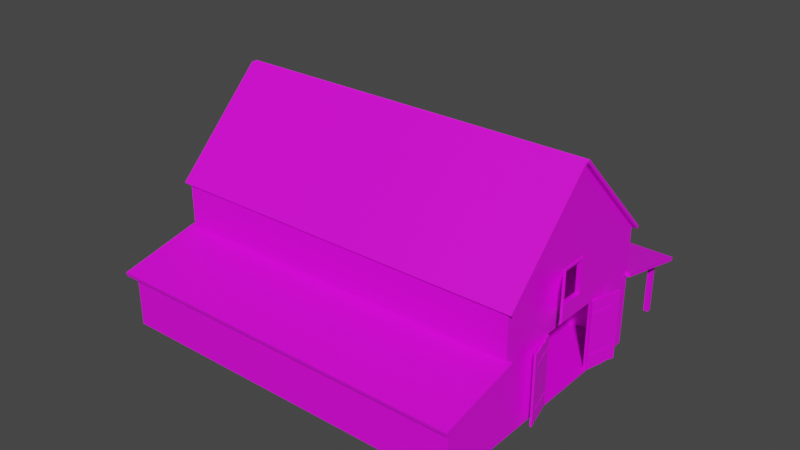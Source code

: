 # Source: stables_house_7_.blend  (saved by Blender 2.93.20; exported with 4.5.12 LTS)
import bpy
from mathutils import Matrix  # noqa: F401  (used for matrix-valued properties, if any)

bpy.ops.wm.read_factory_settings(use_empty=True)
scene = bpy.context.scene
scene.name = 'Scene'

# ---- collections
col_house7 = bpy.data.collections.new('house7'); scene.collection.children.link(col_house7)

# ---- images (referenced by path relative to the original .blend; pixels are not part of the script)
import os
ASSET_DIR = os.environ.get("B2B_ASSET_DIR", "")  # directory of the original .blend (textures are referenced by path, not embedded)
HERE = os.path.dirname(os.path.abspath(__file__))  # packed textures are extracted next to this script under _unpacked/

def load_image(name, relpath, width, height, colorspace="sRGB"):
    """Load a texture the original file referenced (path relative to the .blend, or extracted next to this script)."""
    p = next((c for c in (os.path.join(HERE, relpath), os.path.join(ASSET_DIR, relpath)) if relpath and os.path.exists(c)), "")
    if p:
        img = bpy.data.images.load(p, check_existing=True)
        img.name = name
    else:  # same state as the original file: an image datablock whose file is absent (Cycles renders it pink)
        img = bpy.data.images.new(name, width, height)
        img.source = "FILE"
        img.filepath = "//" + (relpath or name)
    img.colorspace_settings.name = colorspace
    return img
img_woodenfloorcolor_png = load_image('WoodenFloorColor.png', 'WoodenFloorColor.png', 1024, 1024, 'sRGB')
img_gun_front_texture_jpg = load_image('gun_front_texture.jpg', 'gun_front_texture.jpg', 1024, 1024, 'sRGB')
img_bright_wood_png_001 = load_image('bright_wood.png.001', 'bright_wood.png', 1024, 1024, 'sRGB')
img_old_wooden_floor_jpg = load_image('old_wooden_floor.jpg', 'old_wooden_floor.jpg', 1024, 1024, 'sRGB')
img_bright_wood_png = load_image('bright_wood.png', 'bright_wood.png', 1024, 1024, 'sRGB')

# ---- materials (node trees are filled in below, after node groups)
mat_oldwood = bpy.data.materials.new('OldWood')
mat_oldwood.use_transparent_shadow = False
mat_metal = bpy.data.materials.new('Metal')
mat_metal.use_transparent_shadow = False
mat_bright_wood_001 = bpy.data.materials.new('bright_wood.001')
mat_bright_wood_001.use_transparent_shadow = False
mat_oldfloor = bpy.data.materials.new('oldFloor')
mat_oldfloor.use_transparent_shadow = False
mat_bright_wood = bpy.data.materials.new('bright_wood')
mat_bright_wood.use_transparent_shadow = False

# ---- material node trees
mat_oldwood.use_nodes = True; mat_oldwood.node_tree.nodes.clear()
_N = mat_oldwood.node_tree.nodes; _L = mat_oldwood.node_tree.links
n0 = _N.new('ShaderNodeBsdfPrincipled'); n0.name = 'Principled BSDF'; n0.location = (10, 300)
n0.distribution = 'GGX'
n0.subsurface_method = 'BURLEY'
n0.inputs[3].default_value = 1.45
n0.inputs[27].default_value = (0.0, 0.0, 0.0, 1.0)
n0.inputs[28].default_value = 1.0
n1 = _N.new('ShaderNodeOutputMaterial'); n1.name = 'Material Output'; n1.location = (300, 300)
n2 = _N.new('ShaderNodeTexImage'); n2.name = 'Image Texture'; n2.location = (-280, 280)
n2.image = img_woodenfloorcolor_png
_L.new(n0.outputs[0], n1.inputs[0])
_L.new(n2.outputs[0], n0.inputs[0])
n1.is_active_output = True
mat_metal.use_nodes = True; mat_metal.node_tree.nodes.clear()
_N = mat_metal.node_tree.nodes; _L = mat_metal.node_tree.links
n0 = _N.new('ShaderNodeBsdfPrincipled'); n0.name = 'Principled BSDF'; n0.location = (10, 300)
n0.distribution = 'GGX'
n0.subsurface_method = 'BURLEY'
n0.inputs[3].default_value = 1.45
n0.inputs[27].default_value = (0.0, 0.0, 0.0, 1.0)
n0.inputs[28].default_value = 1.0
n1 = _N.new('ShaderNodeOutputMaterial'); n1.name = 'Material Output'; n1.location = (300, 300)
n2 = _N.new('ShaderNodeTexImage'); n2.name = 'Image Texture'; n2.location = (-280, 280)
n2.image = img_gun_front_texture_jpg
_L.new(n0.outputs[0], n1.inputs[0])
_L.new(n2.outputs[0], n0.inputs[0])
n1.is_active_output = True
mat_bright_wood_001.use_nodes = True; mat_bright_wood_001.node_tree.nodes.clear()
_N = mat_bright_wood_001.node_tree.nodes; _L = mat_bright_wood_001.node_tree.links
n0 = _N.new('ShaderNodeBsdfPrincipled'); n0.name = 'Principled BSDF'; n0.location = (10, 300)
n0.distribution = 'GGX'
n0.subsurface_method = 'BURLEY'
n0.inputs[3].default_value = 1.45
n0.inputs[27].default_value = (0.0, 0.0, 0.0, 1.0)
n0.inputs[28].default_value = 1.0
n1 = _N.new('ShaderNodeOutputMaterial'); n1.name = 'Material Output'; n1.location = (300, 300)
n2 = _N.new('ShaderNodeTexImage'); n2.name = 'Image Texture'; n2.location = (-280, 280)
n2.image = img_bright_wood_png_001
_L.new(n0.outputs[0], n1.inputs[0])
_L.new(n2.outputs[0], n0.inputs[0])
n1.is_active_output = True
mat_oldfloor.use_nodes = True; mat_oldfloor.node_tree.nodes.clear()
_N = mat_oldfloor.node_tree.nodes; _L = mat_oldfloor.node_tree.links
n0 = _N.new('ShaderNodeBsdfPrincipled'); n0.name = 'Principled BSDF'; n0.location = (10, 300)
n0.distribution = 'GGX'
n0.subsurface_method = 'BURLEY'
n0.inputs[3].default_value = 1.45
n0.inputs[27].default_value = (0.0, 0.0, 0.0, 1.0)
n0.inputs[28].default_value = 1.0
n1 = _N.new('ShaderNodeOutputMaterial'); n1.name = 'Material Output'; n1.location = (300, 300)
n2 = _N.new('ShaderNodeTexImage'); n2.name = 'Image Texture'; n2.location = (-280, 280)
n2.image = img_old_wooden_floor_jpg
_L.new(n0.outputs[0], n1.inputs[0])
_L.new(n2.outputs[0], n0.inputs[0])
n1.is_active_output = True
mat_bright_wood.use_nodes = True; mat_bright_wood.node_tree.nodes.clear()
_N = mat_bright_wood.node_tree.nodes; _L = mat_bright_wood.node_tree.links
n0 = _N.new('ShaderNodeBsdfPrincipled'); n0.name = 'Principled BSDF'; n0.location = (10, 300)
n0.distribution = 'GGX'
n0.subsurface_method = 'BURLEY'
n0.inputs[3].default_value = 1.45
n0.inputs[27].default_value = (0.0, 0.0, 0.0, 1.0)
n0.inputs[28].default_value = 1.0
n1 = _N.new('ShaderNodeOutputMaterial'); n1.name = 'Material Output'; n1.location = (300, 300)
n2 = _N.new('ShaderNodeTexImage'); n2.name = 'Image Texture'; n2.location = (-280, 280)
n2.image = img_bright_wood_png
_L.new(n0.outputs[0], n1.inputs[0])
_L.new(n2.outputs[0], n0.inputs[0])
n1.is_active_output = True

# ---- world
world_world = bpy.data.worlds.new('World'); scene.world = world_world
world_world.use_nodes = True; world_world.node_tree.nodes.clear()
_N = world_world.node_tree.nodes; _L = world_world.node_tree.links
n0 = _N.new('ShaderNodeOutputWorld'); n0.name = 'World Output'; n0.location = (300, 300)
n1 = _N.new('ShaderNodeBackground'); n1.name = 'Background'; n1.location = (10, 300)
n1.inputs[0].default_value = (0.05088, 0.05088, 0.05088, 1.0)
_L.new(n1.outputs[0], n0.inputs[0])
n0.is_active_output = True
world_world.color = (0.05088, 0.05088, 0.05088)
world_world.use_sun_shadow = False
world_world.sun_shadow_jitter_overblur = 0.0

# ---- meshes
me_cube = bpy.data.meshes.new('Cube')
me_cube.from_pydata([(0.1632, 4.161, 4.442), (0.1632, 4.161, -3.331), (0.1632, -4.161, 2.577), (0.1632, -4.161, -3.331), (-0.1632, 4.161, 4.442), (-0.1632, 4.161, -3.331), (-0.1632, -4.161, 2.577), (-0.1632, -4.161, -3.331)], [], [(3, 2, 6, 7), (7, 6, 4, 5), (5, 1, 3, 7), (1, 0, 2, 3), (5, 4, 0, 1), (2, 0, 4, 6)])
_uv = me_cube.uv_layers.new(name='UVMap')
_uv.uv.foreach_set('vector', [0.375, 0.75, 0.625, 0.75, 0.625, 1.0, 0.375, 1.0, 0.375, 0.0, 0.625, 0.0, 0.625, 0.25, 0.375, 0.25, 0.125, 0.5, 0.375, 0.5, 0.375, 0.75, 0.125, 0.75, 0.375, 0.5, 0.625, 0.5, 0.625, 0.75, 0.375, 0.75, 0.375, 0.25, 0.625, 0.25, 0.625, 0.5, 0.375, 0.5, 0.625, 0.75, 0.625, 0.5, 0.625, 0.25, 0.625, 0.0])
me_cube.materials.append(mat_oldwood)
me_cube.use_remesh_preserve_volume = False
me_cube.use_remesh_preserve_attributes = False
me_cube.use_mirror_vertex_groups = False
me_cube.update()
me_cube_017 = bpy.data.meshes.new('Cube.017')
me_cube_017.from_pydata([(-0.1632, -9.976, -3.886), (-0.1632, -9.976, 3.886), (-0.1632, 9.976, -3.886), (-0.1632, 9.976, 3.886), (0.1632, -9.976, -3.886), (0.1632, -9.976, 3.886), (0.1632, 9.976, -3.886), (0.1632, 9.976, 3.886), (-0.003856, -3.706, 3.886), (-0.003856, -3.706, 3.707), (-0.003856, 3.798, 3.604), (-0.1632, 3.798, 3.604), (-0.1632, 3.798, 3.886), (-0.1632, 3.798, -3.886), (0.1632, -3.706, 3.707), (0.1632, -3.706, 3.886), (0.1632, 3.798, 3.661), (0.1632, -3.706, -3.886), (0.1632, 3.798, -3.886), (-0.003856, 3.798, -3.886), (-0.003856, -3.706, -3.886), (-0.1632, -3.706, -3.886), (0.1632, 3.798, 3.886), (-0.1632, -3.706, 3.707), (-0.1632, -3.706, 3.886)], [], [(3, 2, 13, 11, 12), (2, 3, 7, 6), (15, 5, 4, 17, 14), (4, 5, 1, 0), (4, 0, 21, 20, 17), (2, 6, 18, 19, 13), (18, 6, 7, 22, 16), (8, 9, 23, 24), (23, 9, 20, 21), (7, 3, 12, 22), (10, 19, 18, 16), (19, 10, 11, 13), (9, 14, 17, 20), (14, 9, 8, 15), (5, 15, 8, 24, 1), (1, 24, 23, 21, 0), (12, 11, 10, 16, 22)])
_uv = me_cube_017.uv_layers.new(name='UVMap')
_uv.uv.foreach_set('vector', [0.4453, 0.3045, 0.7249, 0.3045, 0.7249, 0.5268, 0.4555, 0.5268, 0.4453, 0.5268, 0.1657, 0.2627, 0.4453, 0.2627, 0.4453, 0.2745, 0.1657, 0.2745, 0.1657, 0.5235, 0.1657, 0.2979, 0.4453, 0.2979, 0.4453, 0.5235, 0.1722, 0.5235, 0.1657, 0.2745, 0.4453, 0.2745, 0.4453, 0.2862, 0.1657, 0.2862, 0.6709, 0.2928, 0.6709, 0.3045, 0.4453, 0.3045, 0.4453, 0.2988, 0.4453, 0.2928, 0.4453, 0.2693, 0.4453, 0.2575, 0.6676, 0.2575, 0.6676, 0.2635, 0.6676, 0.2693, 0.4453, 0.749, 0.4453, 0.5268, 0.7249, 0.5268, 0.7249, 0.749, 0.7168, 0.749, 0.4453, 0.2567, 0.4388, 0.2567, 0.4388, 0.251, 0.4453, 0.251, 0.4388, 0.251, 0.4388, 0.2567, 0.1657, 0.2567, 0.1657, 0.251, 0.4453, 0.281, 0.4453, 0.2693, 0.6676, 0.2693, 0.6676, 0.281, 0.4351, 0.2922, 0.1657, 0.2922, 0.1657, 0.2862, 0.4372, 0.2862, 0.1657, 0.2922, 0.4351, 0.2922, 0.4351, 0.2979, 0.1657, 0.2979, 0.4388, 0.2567, 0.4388, 0.2627, 0.1657, 0.2627, 0.1657, 0.2567, 0.4388, 0.2627, 0.4388, 0.2567, 0.4453, 0.2567, 0.4453, 0.2627, 0.6709, 0.2928, 0.4453, 0.2928, 0.4453, 0.2867, 0.4453, 0.281, 0.6709, 0.281, 0.4453, 0.5235, 0.4453, 0.749, 0.4388, 0.749, 0.1657, 0.749, 0.1657, 0.5235, 0.4453, 0.2979, 0.4351, 0.2979, 0.4351, 0.2922, 0.4372, 0.2862, 0.4453, 0.2862])
me_cube_017.materials.append(mat_oldwood)
me_cube_017.use_remesh_fix_poles = True
me_cube_017.use_remesh_preserve_attributes = False
me_cube_017.update()
me_cube_018 = bpy.data.meshes.new('Cube.018')
me_cube_018.from_pydata([(0.1632, 4.161, 4.442), (0.1632, 4.161, -3.331), (0.1632, -4.161, 2.577), (0.1632, -4.161, -3.331), (-0.1632, 4.161, 4.442), (-0.1632, 4.161, -3.331), (-0.1632, -4.161, 2.577), (-0.1632, -4.161, -3.331)], [], [(0, 4, 6, 2), (3, 2, 6, 7), (7, 6, 4, 5), (5, 1, 3, 7), (1, 0, 2, 3), (5, 4, 0, 1)])
_uv = me_cube_018.uv_layers.new(name='UVMap')
_uv.uv.foreach_set('vector', [0.625, 0.5, 0.875, 0.5, 0.875, 0.75, 0.625, 0.75, 0.375, 0.75, 0.625, 0.75, 0.625, 1.0, 0.375, 1.0, 0.375, 0.0, 0.625, 0.0, 0.625, 0.25, 0.375, 0.25, 0.125, 0.5, 0.375, 0.5, 0.375, 0.75, 0.125, 0.75, 0.375, 0.5, 0.625, 0.5, 0.625, 0.75, 0.375, 0.75, 0.375, 0.25, 0.625, 0.25, 0.625, 0.5, 0.375, 0.5])
me_cube_018.materials.append(mat_oldwood)
me_cube_018.use_remesh_preserve_volume = False
me_cube_018.use_remesh_preserve_attributes = False
me_cube_018.use_mirror_vertex_groups = False
me_cube_018.update()
me_cube_019 = bpy.data.meshes.new('Cube.019')
me_cube_019.from_pydata([(0.6735, -1.0, -1.0), (0.6735, -1.0, 6.773), (0.6735, 18.95, -1.0), (0.6735, 18.95, 6.773), (1.0, -1.0, -1.0), (1.0, -1.0, 6.773), (1.0, 18.95, -1.0), (1.0, 18.95, 6.773)], [], [(0, 1, 3, 2), (2, 3, 7, 6), (6, 7, 5, 4), (4, 5, 1, 0), (2, 6, 4, 0), (7, 3, 1, 5)])
_uv = me_cube_019.uv_layers.new(name='UVMap')
_uv.uv.foreach_set('vector', [0.6402, 0.8097, 0.3989, 0.8097, 0.3989, 0.1903, 0.6402, 0.1903, 0.6706, 0.4316, 0.6706, 0.6729, 0.6605, 0.6729, 0.6605, 0.4316, 0.3989, 0.8097, 0.1576, 0.8097, 0.1576, 0.1903, 0.3989, 0.1903, 0.6706, 0.1903, 0.6706, 0.4316, 0.6605, 0.4316, 0.6605, 0.1903, 0.6504, 0.1903, 0.6605, 0.1903, 0.6605, 0.8097, 0.6504, 0.8097, 0.6402, 0.1903, 0.6504, 0.1903, 0.6504, 0.8097, 0.6402, 0.8097])
me_cube_019.materials.append(mat_oldwood)
me_cube_019.use_remesh_fix_poles = True
me_cube_019.use_remesh_preserve_attributes = False
me_cube_019.update()
me_cube_040 = bpy.data.meshes.new('Cube.040')
me_cube_040.from_pydata([(-0.1632, 9.976, -3.792), (0.1632, 9.976, -3.792), (-0.1632, 7.856, 3.981), (-0.1632, 9.976, 1.861), (0.1632, 9.976, 1.861), (0.1632, 7.856, 3.981), (-0.1632, 9.537e-07, -3.792), (-0.1632, 9.537e-07, 3.981), (-0.1632, -9.976, -3.792), (0.1632, 9.537e-07, -3.792), (0.1632, 9.537e-07, 3.981), (0.1632, -9.976, -3.792), (-0.1632, -7.856, 3.981), (-0.1632, -9.976, 1.861), (0.1632, -9.976, 1.861), (0.1632, -7.856, 3.981), (-0.1632, 9.537e-07, 2.017), (-0.1632, 9.537e-07, -2.105), (-0.1632, 1.406, 2.017), (-0.1632, 1.406, -2.105), (0.1632, 9.537e-07, -2.105), (0.1632, 9.537e-07, 2.017), (0.1632, 1.406, -2.105), (0.1632, 1.406, 2.017), (-0.1632, -1.743, 2.017), (-0.1632, -0.1681, -2.105), (-0.1632, -0.1681, 2.017), (-0.1632, -1.743, -2.105), (0.1632, -1.743, 2.017), (0.1632, -0.1681, -2.105), (0.1632, -0.1681, 2.017), (0.1632, -1.743, -2.105), (-39.56, 9.976, -3.792), (-39.89, 9.976, -3.792), (-39.56, 7.856, 3.981), (-39.56, 9.976, 1.861), (-39.89, 9.976, 1.861), (-39.89, 7.856, 3.981), (-39.56, -9.394e-07, -3.792), (-39.56, -9.394e-07, 3.981), (-39.56, -9.976, -3.792), (-39.89, -9.679e-07, -3.792), (-39.89, -9.679e-07, 3.981), (-39.89, -9.976, -3.792), (-39.56, -7.856, 3.981), (-39.56, -9.976, 1.861), (-39.89, -9.976, 1.861), (-39.89, -7.856, 3.981), (-39.56, -9.394e-07, 2.017), (-39.56, -9.394e-07, -2.105), (-39.56, 1.406, 2.017), (-39.56, 1.406, -2.105), (-39.89, -9.679e-07, -2.105), (-39.89, -9.679e-07, 2.017), (-39.89, 1.406, -2.105), (-39.89, 1.406, 2.017), (-39.56, -1.743, 2.017), (-39.56, -0.1681, -2.105), (-39.56, -0.1681, 2.017), (-39.56, -1.743, -2.105), (-39.89, -1.743, 2.017), (-39.89, -0.1681, -2.105), (-39.89, -0.1681, 2.017), (-39.89, -1.743, -2.105)], [], [(7, 2, 3, 0, 6, 17, 19, 18, 16), (1, 0, 3, 4), (20, 9, 1, 4, 5, 10, 21, 23, 22), (0, 1, 9, 6), (2, 7, 10, 5), (3, 2, 5, 4), (6, 8, 13, 12, 7, 16, 26, 24, 27, 25, 17), (11, 14, 13, 8), (21, 10, 15, 14, 11, 9, 20, 29, 31, 28, 30), (20, 9, 6, 17), (7, 10, 21, 16), (8, 6, 9, 11), (12, 15, 10, 7), (13, 14, 15, 12), (17, 25, 29, 20), (20, 22, 19, 17), (26, 30, 28, 24), (18, 19, 22, 23), (24, 28, 31, 27), (30, 26, 16, 21), (18, 23, 21, 16), (25, 27, 31, 29), (39, 48, 50, 51, 49, 38, 32, 35, 34), (33, 36, 35, 32), (52, 54, 55, 53, 42, 37, 36, 33, 41), (32, 38, 41, 33), (34, 37, 42, 39), (35, 36, 37, 34), (38, 49, 57, 59, 56, 58, 48, 39, 44, 45, 40), (43, 40, 45, 46), (53, 62, 60, 63, 61, 52, 41, 43, 46, 47, 42), (52, 49, 38, 41), (39, 48, 53, 42), (40, 43, 41, 38), (44, 39, 42, 47), (45, 44, 47, 46), (49, 52, 61, 57), (52, 49, 51, 54), (58, 56, 60, 62), (50, 55, 54, 51), (56, 59, 63, 60), (62, 53, 48, 58), (50, 48, 53, 55), (57, 61, 63, 59)])
_uv = me_cube_040.uv_layers.new(name='UVMap')
_uv.uv.foreach_set('vector', [0.2399, 0.3079, 0.2399, 0.5504, 0.1745, 0.6159, 0.0, 0.6159, 0.0, 0.3079, 0.05205, 0.3079, 0.05205, 0.3513, 0.1793, 0.3513, 0.1793, 0.3079, 0.02015, 0.6159, 0.03023, 0.6159, 0.03023, 0.7903, 0.02015, 0.7903, 0.5319, 0.3079, 0.4798, 0.3079, 0.4798, 0.0, 0.6543, 0.0, 0.7198, 0.06545, 0.7198, 0.3079, 0.6591, 0.3079, 0.6591, 0.2645, 0.5319, 0.2645, 0.9798, 0.0, 0.9899, 0.0, 0.9899, 0.3079, 0.9798, 0.3079, 1.0, 0.06545, 1.0, 0.3079, 0.9899, 0.3079, 0.9899, 0.06545, 1.0, 0.0, 1.0, 0.06545, 0.9899, 0.06545, 0.9899, 0.0, 0.0, 0.3079, 0.0, 0.0, 0.1745, 0.0, 0.2399, 0.06545, 0.2399, 0.3079, 0.1793, 0.3079, 0.1793, 0.3027, 0.1793, 0.2541, 0.05205, 0.2541, 0.05205, 0.3027, 0.05205, 0.3079, 0.04031, 0.6159, 0.04031, 0.7903, 0.03023, 0.7903, 0.03023, 0.6159, 0.6591, 0.3079, 0.7198, 0.3079, 0.7198, 0.5504, 0.6543, 0.6159, 0.4798, 0.6159, 0.4798, 0.3079, 0.5319, 0.3079, 0.5319, 0.3131, 0.5319, 0.3617, 0.6591, 0.3617, 0.6591, 0.3131, 0.1512, 0.6679, 0.1512, 0.6159, 0.1612, 0.6159, 0.1612, 0.6679, 0.1411, 0.6765, 0.131, 0.6765, 0.131, 0.6159, 0.1411, 0.6159, 0.9798, 0.6159, 0.9798, 0.3079, 0.9899, 0.3079, 0.9899, 0.6159, 1.0, 0.5504, 0.9899, 0.5504, 0.9899, 0.3079, 1.0, 0.3079, 1.0, 0.6159, 0.9899, 0.6159, 0.9899, 0.5504, 1.0, 0.5504, 0.1108, 0.6593, 0.1108, 0.6645, 0.1008, 0.6645, 0.1008, 0.6593, 0.1008, 0.6593, 0.1008, 0.6159, 0.1108, 0.6159, 0.1108, 0.6593, 0.1108, 0.6645, 0.1209, 0.6645, 0.1209, 0.7131, 0.1108, 0.7131, 0.06046, 0.7431, 0.06046, 0.6159, 0.07054, 0.6159, 0.07054, 0.7431, 0.08062, 0.7431, 0.07054, 0.7431, 0.07054, 0.6159, 0.08062, 0.6159, 0.1209, 0.6645, 0.1108, 0.6645, 0.1108, 0.6593, 0.1209, 0.6593, 0.1108, 0.6159, 0.1209, 0.6159, 0.1209, 0.6593, 0.1108, 0.6593, 0.1108, 0.6645, 0.1108, 0.7131, 0.1008, 0.7131, 0.1008, 0.6645, 0.9597, 0.3079, 0.8991, 0.3079, 0.8991, 0.2645, 0.7718, 0.2645, 0.7718, 0.3079, 0.7198, 0.3079, 0.7198, 0.0, 0.8942, 0.0, 0.9597, 0.06545, 0.01008, 0.6159, 0.01008, 0.7903, 0.0, 0.7903, 0.0, 0.6159, 0.292, 0.3079, 0.292, 0.3513, 0.4192, 0.3513, 0.4192, 0.3079, 0.4798, 0.3079, 0.4798, 0.5504, 0.4144, 0.6159, 0.2399, 0.6159, 0.2399, 0.3079, 0.9698, 0.0, 0.9698, 0.3079, 0.9597, 0.3079, 0.9597, 0.0, 0.9698, 0.06545, 0.9798, 0.06545, 0.9798, 0.3079, 0.9698, 0.3079, 0.9698, 0.0, 0.9798, 0.0, 0.9798, 0.06545, 0.9698, 0.06545, 0.7198, 0.3079, 0.7718, 0.3079, 0.7718, 0.3131, 0.7718, 0.3617, 0.8991, 0.3617, 0.8991, 0.3131, 0.8991, 0.3079, 0.9597, 0.3079, 0.9597, 0.5504, 0.8942, 0.6159, 0.7198, 0.6159, 0.01008, 0.6159, 0.02016, 0.6159, 0.02016, 0.7903, 0.01008, 0.7903, 0.4192, 0.3079, 0.4192, 0.3027, 0.4192, 0.2541, 0.292, 0.2541, 0.292, 0.3027, 0.292, 0.3079, 0.2399, 0.3079, 0.2399, 0.0, 0.4144, 0.0, 0.4798, 0.06545, 0.4798, 0.3079, 0.1512, 0.6679, 0.1411, 0.6679, 0.1411, 0.6159, 0.1512, 0.6159, 0.1209, 0.6765, 0.1209, 0.6159, 0.131, 0.6159, 0.131, 0.6765, 0.9698, 0.6159, 0.9597, 0.6159, 0.9597, 0.3079, 0.9698, 0.3079, 0.9698, 0.5504, 0.9698, 0.3079, 0.9798, 0.3079, 0.9798, 0.5504, 0.9698, 0.6159, 0.9698, 0.5504, 0.9798, 0.5504, 0.9798, 0.6159, 0.08062, 0.6593, 0.09069, 0.6593, 0.09069, 0.6645, 0.08062, 0.6645, 0.09069, 0.6593, 0.08062, 0.6593, 0.08062, 0.6159, 0.09069, 0.6159, 0.1008, 0.6645, 0.1008, 0.7131, 0.09069, 0.7131, 0.09069, 0.6645, 0.05038, 0.7431, 0.04031, 0.7431, 0.04031, 0.6159, 0.05038, 0.6159, 0.05038, 0.7431, 0.05038, 0.6159, 0.06046, 0.6159, 0.06046, 0.7431, 0.09069, 0.6645, 0.09069, 0.6593, 0.1008, 0.6593, 0.1008, 0.6645, 0.1008, 0.6159, 0.1008, 0.6593, 0.09069, 0.6593, 0.09069, 0.6159, 0.08062, 0.6645, 0.09069, 0.6645, 0.09069, 0.7131, 0.08062, 0.7131])
me_cube_040.materials.append(mat_oldwood)
me_cube_040.use_remesh_fix_poles = True
me_cube_040.use_remesh_preserve_attributes = False
me_cube_040.update()
me_cube_042 = bpy.data.meshes.new('Cube.042')
me_cube_042.from_pydata([(-0.1632, -20.03, -3.886), (-0.1632, -20.03, 3.886), (-0.1632, 20.03, -3.886), (-0.1632, 20.03, 3.886), (0.1632, -20.03, -3.886), (0.1632, -20.03, 3.886), (0.1632, 20.03, -3.886), (0.1632, 20.03, 3.886)], [], [(2, 3, 7, 6), (0, 1, 3, 2), (4, 5, 1, 0), (6, 7, 5, 4), (2, 6, 4, 0), (7, 3, 1, 5)])
_uv = me_cube_042.uv_layers.new(name='UVMap')
_uv.uv.foreach_set('vector', [0.4126, 0.1941, 0.4126, 0.3881, 0.4044, 0.3881, 0.4044, 0.1941, 0.1941, 1.0, 0.0, 1.0, 0.0, 0.0, 0.1941, 0.0, 0.4126, 0.0, 0.4126, 0.1941, 0.4044, 0.1941, 0.4044, 0.0, 0.3881, 1.0, 0.1941, 1.0, 0.1941, 0.0, 0.3881, 0.0, 0.3881, 0.0, 0.3963, 0.0, 0.3963, 1.0, 0.3881, 1.0, 0.3963, 0.0, 0.4044, 0.0, 0.4044, 1.0, 0.3963, 1.0])
me_cube_042.materials.append(mat_oldwood)
me_cube_042.use_remesh_fix_poles = True
me_cube_042.use_remesh_preserve_attributes = False
me_cube_042.update()
me_cube_050 = bpy.data.meshes.new('Cube.050')
me_cube_050.from_pydata([(20.55, 4.637, 0.8257), (20.55, -4.546, -1.232), (-20.55, 4.637, 0.8257), (-20.55, -4.546, -1.232), (20.55, -4.637, -0.8257), (-20.55, -4.637, -0.8257), (20.55, 4.546, 1.232), (-20.55, 4.546, 1.232), (20.55, 24.59, 0.8257), (20.55, 33.77, -1.232), (-20.55, 24.59, 0.8257), (-20.55, 33.77, -1.232), (20.55, 33.86, -0.8257), (-20.55, 33.86, -0.8257), (20.55, 24.68, 1.232), (-20.55, 24.68, 1.232)], [], [(2, 3, 5, 7), (6, 7, 5, 4), (1, 0, 6, 4), (0, 2, 7, 6), (3, 1, 4, 5), (1, 3, 2, 0), (10, 15, 13, 11), (14, 12, 13, 15), (9, 12, 14, 8), (8, 14, 15, 10), (11, 13, 12, 9), (9, 8, 10, 11)])
_uv = me_cube_050.uv_layers.new(name='UVMap')
_uv.uv.foreach_set('vector', [-0.1339, -1.268, -0.1339, -3.036, -0.1339, -3.036, -0.1339, -1.268, -0.1339, 0.5, 1.634, 0.5, 1.634, 2.268, -0.1339, 2.268, -0.1339, 2.268, -0.1339, 0.5, -0.1339, 0.5, -0.1339, 2.268, -0.1339, 0.5, -0.1339, -1.268, -0.1339, -1.268, -0.1339, 0.5, -0.1339, 4.036, -0.1339, 2.268, -0.1339, 2.268, -0.1339, 4.036, -0.1339, 2.268, -0.1339, -3.036, -0.1339, -1.268, -0.1339, 0.5, -0.1339, -1.268, -0.1339, -1.268, -0.1339, -3.036, -0.1339, -3.036, -0.1339, 0.5, -0.1339, 2.268, 1.634, 2.268, 1.634, 0.5, -0.1339, 2.268, -0.1339, 2.268, -0.1339, 0.5, -0.1339, 0.5, -0.1339, 0.5, -0.1339, 0.5, -0.1339, -1.268, -0.1339, -1.268, -0.1339, 4.036, -0.1339, 4.036, -0.1339, 2.268, -0.1339, 2.268, -0.1339, 2.268, -0.1339, 0.5, -0.1339, -1.268, -0.1339, -3.036])
me_cube_050.materials.append(mat_metal)
me_cube_050.use_remesh_preserve_volume = False
me_cube_050.use_remesh_preserve_attributes = False
me_cube_050.use_mirror_vertex_groups = False
me_cube_050.update()
me_cube_038 = bpy.data.meshes.new('Cube.038')
me_cube_038.from_pydata([(0.1632, -0.8262, -1.0), (0.1632, -0.8262, 4.908), (0.1632, 38.57, -1.0), (0.1632, 38.57, 4.908), (-0.1632, -0.8262, -1.0), (-0.1632, -0.8262, 4.908), (-0.1632, 38.57, -1.0), (-0.1632, 38.57, 4.908)], [], [(0, 2, 3, 1), (2, 6, 7, 3), (6, 4, 5, 7), (4, 0, 1, 5), (2, 0, 4, 6), (7, 5, 1, 3)])
_uv = me_cube_038.uv_layers.new(name='UVMap')
_uv.uv.foreach_set('vector', [0.2999, 1.0, 0.2999, 0.0, 0.1499, 0.0, 0.1499, 1.0, 0.3248, 0.1499, 0.3165, 0.1499, 0.3165, 0.2999, 0.3248, 0.2999, 0.1499, 1.0, 0.1499, 0.0, 0.0, 0.0, 0.0, 1.0, 0.3248, 0.0, 0.3165, 0.0, 0.3165, 0.1499, 0.3248, 0.1499, 0.2999, 0.0, 0.2999, 1.0, 0.3082, 1.0, 0.3082, 0.0, 0.3082, 0.0, 0.3082, 1.0, 0.3165, 1.0, 0.3165, 0.0])
me_cube_038.materials.append(mat_oldwood)
me_cube_038.use_remesh_fix_poles = True
me_cube_038.use_remesh_preserve_attributes = False
me_cube_038.update()
me_cube_043 = bpy.data.meshes.new('Cube.043')
me_cube_043.from_pydata([(-0.1632, 2.196, -3.365), (-0.1632, 2.196, 3.365), (0.1632, 2.196, -3.365), (14.98, 2.196, 3.513), (0.1632, 2.196, 3.513), (14.98, 2.196, 3.365), (0.1632, 2.196, 3.365), (-0.1632, -18.36, -3.365), (-0.1632, -18.36, 3.365), (-0.1632, -38.91, -3.365), (-0.1632, -38.91, 3.365), (0.1632, -18.36, -3.365), (0.1632, -38.91, -3.365), (14.98, -18.36, 3.513), (0.1632, -18.36, 3.513), (14.98, -38.91, 3.513), (0.1632, -38.91, 3.513), (14.98, -18.36, 3.365), (0.1632, -18.36, 3.365), (14.98, -38.91, 3.365), (0.1632, -38.91, 3.365)], [], [(7, 8, 1, 0), (0, 1, 6, 2), (2, 6, 18, 11), (0, 2, 11, 7), (6, 1, 8, 18), (13, 3, 4, 14), (3, 5, 6, 4), (5, 17, 18, 6), (3, 13, 17, 5), (6, 18, 14, 4), (7, 9, 10, 8), (9, 12, 20, 10), (12, 11, 18, 20), (11, 7, 8, 18), (9, 7, 11, 12), (20, 18, 8, 10), (13, 14, 16, 15), (15, 16, 20, 19), (19, 20, 18, 17), (17, 18, 14, 13), (15, 19, 17, 13), (20, 16, 14, 18)])
_uv = me_cube_043.uv_layers.new(name='UVMap')
_uv.uv.foreach_set('vector', [0.1323, -0.9707, 0.8677, -0.9707, 0.8677, -0.2353, 0.1323, -0.2353, 0.1323, -0.2353, 0.8677, -0.2353, 0.8677, 0.5, 0.1323, 0.5, 0.1323, 0.5, 0.8677, 0.5, 0.8677, 1.235, 0.1323, 1.235, -0.603, 0.5, 0.1323, 0.5, 0.1323, 1.235, -0.603, 1.235, 0.8677, 0.5, 1.603, 0.5, 1.603, 1.235, 0.8677, 1.235, 0.1323, -0.9707, 0.1323, -0.2353, 0.8677, -0.2353, 0.8677, -0.9707, 0.1323, -0.2353, 0.1323, 0.5, 0.8677, 0.5, 0.8677, -0.2353, 0.1323, 0.5, 0.1323, 1.235, 0.8677, 1.235, 0.8677, 0.5, -0.603, 0.5, -0.603, 1.235, 0.1323, 1.235, 0.1323, 0.5, 0.8677, 0.5, 0.8677, 1.235, 1.603, 1.235, 1.603, 0.5, 0.1323, -0.9707, 0.1323, -0.2353, 0.8677, -0.2353, 0.8677, -0.9707, 0.1323, -0.2353, 0.1323, 0.5, 0.8677, 0.5, 0.8677, -0.2353, 0.1323, 0.5, 0.1323, 1.235, 0.8677, 1.235, 0.8677, 0.5, 0.1323, 1.235, 0.1323, 1.971, 0.8677, 1.971, 0.8677, 1.235, -0.603, 0.5, -0.603, 1.235, 0.1323, 1.235, 0.1323, 0.5, 0.8677, 0.5, 0.8677, 1.235, 1.603, 1.235, 1.603, 0.5, 0.1323, -0.9707, 0.8677, -0.9707, 0.8677, -0.2353, 0.1323, -0.2353, 0.1323, -0.2353, 0.8677, -0.2353, 0.8677, 0.5, 0.1323, 0.5, 0.1323, 0.5, 0.8677, 0.5, 0.8677, 1.235, 0.1323, 1.235, 0.1323, 1.235, 0.8677, 1.235, 0.8677, 1.971, 0.1323, 1.971, -0.603, 0.5, 0.1323, 0.5, 0.1323, 1.235, -0.603, 1.235, 0.8677, 0.5, 1.603, 0.5, 1.603, 1.235, 0.8677, 1.235])
me_cube_043.materials.append(mat_metal)
me_cube_043.use_remesh_fix_poles = True
me_cube_043.use_remesh_preserve_attributes = False
me_cube_043.update()
me_cube_055 = bpy.data.meshes.new('Cube.055')
me_cube_055.from_pydata([(-1.0, -1.541, -0.5863), (-1.0, -1.541, 0.5863), (-1.0, 1.294, -1.0), (-1.0, 1.294, 1.0), (1.0, -1.541, -0.5863), (1.0, -1.541, 0.5863), (1.0, 1.294, -1.0), (1.0, 1.294, 1.0), (22.57, 11.05, -0.5863), (22.57, 11.05, 0.5863), (12.67, 8.596, -1.0), (12.67, 8.596, 1.0), (24.3, 10.91, -0.5863), (24.3, 10.91, 0.5863), (14.4, 8.453, -1.0), (14.4, 8.453, 1.0)], [], [(0, 1, 3, 2), (2, 3, 7, 6), (6, 7, 5, 4), (4, 5, 1, 0), (2, 6, 4, 0), (7, 3, 1, 5), (8, 10, 11, 9), (10, 14, 15, 11), (14, 12, 13, 15), (12, 8, 9, 13), (10, 8, 12, 14), (15, 13, 9, 11)])
_uv = me_cube_055.uv_layers.new(name='UVMap')
_uv.uv.foreach_set('vector', [0.375, 0.0, 0.625, 0.0, 0.625, 0.25, 0.375, 0.25, 0.375, 0.25, 0.625, 0.25, 0.625, 0.5, 0.375, 0.5, 0.375, 0.5, 0.625, 0.5, 0.625, 0.75, 0.375, 0.75, 0.375, 0.75, 0.625, 0.75, 0.625, 1.0, 0.375, 1.0, 0.125, 0.5, 0.375, 0.5, 0.375, 0.75, 0.125, 0.75, 0.625, 0.5, 0.875, 0.5, 0.875, 0.75, 0.625, 0.75, 0.375, 0.0, 0.375, 0.25, 0.625, 0.25, 0.625, 0.0, 0.375, 0.25, 0.375, 0.5, 0.625, 0.5, 0.625, 0.25, 0.375, 0.5, 0.375, 0.75, 0.625, 0.75, 0.625, 0.5, 0.375, 0.75, 0.375, 1.0, 0.625, 1.0, 0.625, 0.75, 0.125, 0.5, 0.125, 0.75, 0.375, 0.75, 0.375, 0.5, 0.625, 0.5, 0.625, 0.75, 0.875, 0.75, 0.875, 0.5])
me_cube_055.materials.append(mat_metal)
me_cube_055.use_remesh_fix_poles = True
me_cube_055.use_remesh_preserve_attributes = False
me_cube_055.update()
me_cube_054 = bpy.data.meshes.new('Cube.054')
me_cube_054.from_pydata([(-0.102, -7.3, -3.886), (-0.102, -7.3, 3.886), (-0.102, -5.3, -3.886), (-0.102, -5.3, 3.886), (0.102, -7.3, -3.886), (0.102, -7.3, 3.886), (0.102, -5.3, -3.886), (0.102, -5.3, 3.886), (-0.102, -5.2, -3.804), (-0.102, -5.2, 3.775), (-0.102, -3.2, -3.804), (-0.102, -3.2, 3.775), (0.102, -5.2, -3.804), (0.102, -5.2, 3.775), (0.102, -3.2, -3.804), (0.102, -3.2, 3.775), (-0.102, -3.1, -3.831), (-0.102, -3.1, 3.839), (-0.102, -1.1, -3.831), (-0.102, -1.1, 3.839), (0.102, -3.1, -3.831), (0.102, -3.1, 3.839), (0.102, -1.1, -3.831), (0.102, -1.1, 3.839), (-0.102, -1.0, -3.9), (-0.102, -1.0, 3.886), (-0.102, 1.0, -3.9), (-0.102, 1.0, 3.886), (0.102, -1.0, -3.9), (0.102, -1.0, 3.886), (0.102, 1.0, -3.9), (0.102, 1.0, 3.886), (-0.102, 1.1, -3.873), (-0.102, 1.1, 3.766), (-0.102, 3.1, -3.873), (-0.102, 3.1, 3.766), (0.102, 1.1, -3.873), (0.102, 1.1, 3.766), (0.102, 3.1, -3.873), (0.102, 3.1, 3.766), (-0.102, 3.2, -3.902), (-0.102, 3.2, 3.958), (-0.102, 5.2, -3.902), (-0.102, 5.2, 3.958), (0.102, 3.2, -3.902), (0.102, 3.2, 3.958), (0.102, 5.2, -3.902), (0.102, 5.2, 3.958), (-0.102, 5.3, -3.886), (-0.102, 5.3, 3.851), (-0.102, 7.3, -3.886), (-0.102, 7.3, 3.851), (0.102, 5.3, -3.886), (0.102, 5.3, 3.851), (0.102, 7.3, -3.886), (0.102, 7.3, 3.851), (-0.102, 5.3, -2.41), (-0.102, 5.3, 2.374), (-0.102, 7.3, 2.374), (-0.102, 7.3, -2.41), (0.102, 7.3, 2.374), (0.102, 7.3, -2.41), (0.102, 5.3, 2.374), (0.102, 5.3, -2.41), (3.668, 49.51, -3.886), (3.668, 49.51, 3.886), (3.42, 47.78, -3.886), (3.42, 47.78, 3.886), (3.845, 49.1, -3.886), (3.845, 49.1, 3.886), (3.597, 47.36, -3.886), (3.597, 47.36, 3.886), (3.408, 47.69, -3.804), (3.408, 47.69, 3.775), (3.16, 45.96, -3.804), (3.16, 45.96, 3.775), (3.584, 47.28, -3.804), (3.584, 47.28, 3.775), (3.337, 45.55, -3.804), (3.337, 45.55, 3.775), (3.148, 45.87, -3.831), (3.148, 45.87, 3.839), (2.9, 44.14, -3.831), (2.9, 44.14, 3.839), (3.324, 45.46, -3.831), (3.324, 45.46, 3.839), (3.077, 43.73, -3.831), (3.077, 43.73, 3.839), (2.888, 44.05, -3.9), (2.888, 44.05, 3.886), (2.64, 42.32, -3.9), (2.64, 42.32, 3.886), (3.064, 43.64, -3.9), (3.064, 43.64, 3.886), (2.817, 41.91, -3.9), (2.817, 41.91, 3.886), (2.628, 42.23, -3.873), (2.628, 42.23, 3.766), (2.38, 40.5, -3.873), (2.38, 40.5, 3.766), (2.804, 41.82, -3.873), (2.804, 41.82, 3.766), (2.557, 40.09, -3.873), (2.557, 40.09, 3.766), (2.368, 40.42, -3.902), (2.368, 40.42, 3.958), (2.12, 38.68, -3.902), (2.12, 38.68, 3.958), (2.544, 40.0, -3.902), (2.544, 40.0, 3.958), (2.297, 38.27, -3.902), (2.297, 38.27, 3.958), (2.108, 38.6, -3.886), (2.108, 38.6, 3.851), (1.86, 36.86, -3.886), (1.86, 36.86, 3.851), (2.284, 38.18, -3.886), (2.284, 38.18, 3.851), (2.037, 36.45, -3.886), (2.037, 36.45, 3.851), (2.108, 38.6, -2.41), (2.108, 38.6, 2.374), (1.86, 36.86, 2.374), (1.86, 36.86, -2.41), (2.037, 36.45, 2.374), (2.037, 36.45, -2.41), (2.284, 38.18, 2.374), (2.284, 38.18, -2.41)], [], [(0, 1, 3, 2), (2, 3, 7, 6), (6, 7, 5, 4), (4, 5, 1, 0), (2, 6, 4, 0), (7, 3, 1, 5), (8, 9, 11, 10), (10, 11, 15, 14), (14, 15, 13, 12), (12, 13, 9, 8), (10, 14, 12, 8), (15, 11, 9, 13), (16, 17, 19, 18), (18, 19, 23, 22), (22, 23, 21, 20), (20, 21, 17, 16), (18, 22, 20, 16), (23, 19, 17, 21), (24, 25, 27, 26), (26, 27, 31, 30), (30, 31, 29, 28), (28, 29, 25, 24), (26, 30, 28, 24), (31, 27, 25, 29), (32, 33, 35, 34), (34, 35, 39, 38), (38, 39, 37, 36), (36, 37, 33, 32), (34, 38, 36, 32), (39, 35, 33, 37), (40, 41, 43, 42), (42, 43, 47, 46), (46, 47, 45, 44), (44, 45, 41, 40), (42, 46, 44, 40), (47, 43, 41, 45), (57, 49, 51, 58), (58, 51, 55, 60), (60, 55, 53, 62), (62, 53, 49, 57), (50, 54, 52, 48), (55, 51, 49, 53), (52, 63, 56, 48), (63, 62, 57, 56), (54, 61, 63, 52), (61, 60, 62, 63), (50, 59, 61, 54), (59, 58, 60, 61), (48, 56, 59, 50), (56, 57, 58, 59), (64, 66, 67, 65), (66, 70, 71, 67), (70, 68, 69, 71), (68, 64, 65, 69), (66, 64, 68, 70), (71, 69, 65, 67), (72, 74, 75, 73), (74, 78, 79, 75), (78, 76, 77, 79), (76, 72, 73, 77), (74, 72, 76, 78), (79, 77, 73, 75), (80, 82, 83, 81), (82, 86, 87, 83), (86, 84, 85, 87), (84, 80, 81, 85), (82, 80, 84, 86), (87, 85, 81, 83), (88, 90, 91, 89), (90, 94, 95, 91), (94, 92, 93, 95), (92, 88, 89, 93), (90, 88, 92, 94), (95, 93, 89, 91), (96, 98, 99, 97), (98, 102, 103, 99), (102, 100, 101, 103), (100, 96, 97, 101), (98, 96, 100, 102), (103, 101, 97, 99), (104, 106, 107, 105), (106, 110, 111, 107), (110, 108, 109, 111), (108, 104, 105, 109), (106, 104, 108, 110), (111, 109, 105, 107), (121, 122, 115, 113), (122, 124, 119, 115), (124, 126, 117, 119), (126, 121, 113, 117), (114, 112, 116, 118), (119, 117, 113, 115), (116, 112, 120, 127), (127, 120, 121, 126), (118, 116, 127, 125), (125, 127, 126, 124), (114, 118, 125, 123), (123, 125, 124, 122), (112, 114, 123, 120), (120, 123, 122, 121)])
_uv = me_cube_054.uv_layers.new(name='UVMap')
_uv.uv.foreach_set('vector', [1.654, 0.8822, 1.654, 1.681, 1.449, 1.681, 1.449, 0.8822, 1.675, 0.8912, 1.675, 1.69, 1.654, 1.69, 1.654, 0.8912, 1.654, 0.08376, 1.654, 0.8822, 1.449, 0.8822, 1.449, 0.08376, 0.6376, 0.8947, 0.6376, 1.693, 0.6166, 1.693, 0.6166, 0.8947, 1.168, -0.4894, 1.189, -0.4894, 1.189, -0.2839, 1.168, -0.2839, 1.168, -0.6948, 1.189, -0.6948, 1.189, -0.4894, 1.168, -0.4894, 0.3838, 0.8916, 0.3838, 1.67, 0.1791, 1.67, 0.1791, 0.8916, 0.7842, 0.8947, 0.7842, 1.673, 0.7633, 1.673, 0.7633, 0.8947, 0.6025, 0.8916, 0.6025, 1.67, 0.3978, 1.67, 0.3978, 0.8916, 0.8052, 0.8947, 0.8052, 1.673, 0.7842, 1.673, 0.7842, 0.8947, 1.147, -0.2839, 1.168, -0.2839, 1.168, -0.07848, 1.147, -0.07848, 1.147, -0.4894, 1.168, -0.4894, 1.168, -0.2839, 1.147, -0.2839, 0.1509, 0.8897, 0.1509, 1.678, -0.05377, 1.678, -0.05377, 0.8897, 0.7004, 0.8947, 0.7004, 1.683, 0.6795, 1.683, 0.6795, 0.8947, -0.05377, 0.8897, -0.05377, 1.678, -0.2584, 1.678, -0.2584, 0.8897, 0.7214, 0.8947, 0.7214, 1.683, 0.7004, 1.683, 0.7004, 0.8947, 1.126, -0.2839, 1.147, -0.2839, 1.147, -0.07848, 1.126, -0.07848, 1.126, -0.4894, 1.147, -0.4894, 1.147, -0.2839, 1.126, -0.2839, 1.449, 0.08376, 1.449, 0.8836, 1.245, 0.8836, 1.245, 0.08376, -0.4703, 0.8912, -0.4703, 1.691, -0.4913, 1.691, -0.4913, 0.8912, 1.245, 0.08376, 1.245, 0.8836, 1.04, 0.8836, 1.04, 0.08376, 0.1719, 0.8897, 0.1719, 1.69, 0.1509, 1.69, 0.1509, 0.8897, -0.3045, 0.92, -0.2835, 0.92, -0.2835, 1.125, -0.3045, 1.125, 1.147, -0.6948, 1.168, -0.6948, 1.168, -0.4894, 1.147, -0.4894, 1.04, 0.8912, 1.04, 1.676, 0.8354, 1.676, 0.8354, 0.8912, 0.7423, 0.8947, 0.7423, 1.679, 0.7214, 1.679, 0.7214, 0.8947, -0.4913, 0.8912, -0.4913, 1.676, -0.696, 1.676, -0.696, 0.8912, 0.7633, 0.8947, 0.7633, 1.679, 0.7423, 1.679, 0.7423, 0.8947, -0.3673, 0.92, -0.3464, 0.92, -0.3464, 1.125, -0.3673, 1.125, -0.3464, 0.92, -0.3254, 0.92, -0.3254, 1.125, -0.3464, 1.125, 1.04, 0.08376, 1.04, 0.8912, 0.8354, 0.8912, 0.8354, 0.08376, 1.696, 0.08376, 1.696, 0.8912, 1.675, 0.8912, 1.675, 0.08376, -0.2584, 0.1126, -0.2584, 0.92, -0.4631, 0.92, -0.4631, 0.1126, 1.675, 0.08376, 1.675, 0.8912, 1.654, 0.8912, 1.654, 0.08376, -0.3254, 0.92, -0.3045, 0.92, -0.3045, 1.125, -0.3254, 1.125, 1.168, -0.2839, 1.189, -0.2839, 1.189, -0.07848, 1.168, -0.07848, 1.449, 1.527, 1.449, 1.678, 1.245, 1.678, 1.245, 1.527, 0.6585, 1.538, 0.6585, 1.689, 0.6376, 1.689, 0.6376, 1.538, 1.245, 1.527, 1.245, 1.678, 1.04, 1.678, 1.04, 1.527, 0.6795, 1.538, 0.6795, 1.689, 0.6585, 1.689, 0.6585, 1.538, 1.126, -0.6948, 1.147, -0.6948, 1.147, -0.4894, 1.126, -0.4894, -0.2835, 0.92, -0.2626, 0.92, -0.2626, 1.125, -0.2835, 1.125, 0.6795, 0.8947, 0.6795, 1.046, 0.6585, 1.046, 0.6585, 0.8947, 0.6795, 1.046, 0.6795, 1.538, 0.6585, 1.538, 0.6585, 1.046, 1.245, 0.8836, 1.245, 1.035, 1.04, 1.035, 1.04, 0.8836, 1.245, 1.035, 1.245, 1.527, 1.04, 1.527, 1.04, 1.035, 0.6585, 0.8947, 0.6585, 1.046, 0.6376, 1.046, 0.6376, 0.8947, 0.6585, 1.046, 0.6585, 1.538, 0.6376, 1.538, 0.6376, 1.046, 1.449, 0.8836, 1.449, 1.035, 1.245, 1.035, 1.245, 0.8836, 1.449, 1.035, 1.449, 1.527, 1.245, 1.527, 1.245, 1.035, 0.3978, -0.6948, 0.5729, -0.6948, 0.5729, 0.1036, 0.3978, 0.1036, 0.5729, -0.6948, 0.6166, -0.6948, 0.6166, 0.1036, 0.5729, 0.1036, 0.1791, -0.6948, 0.3541, -0.6948, 0.3541, 0.1036, 0.1791, 0.1036, 0.3541, -0.6948, 0.3978, -0.6948, 0.3978, 0.1036, 0.3541, 0.1036, 1.054, -0.07701, 1.054, -0.2567, 1.078, -0.2174, 1.078, -0.03771, 1.102, -0.2567, 1.102, -0.07701, 1.078, -0.03771, 1.078, -0.2174, 0.8354, -0.6948, 1.01, -0.6948, 1.01, 0.08376, 0.8354, 0.08376, 1.01, -0.6948, 1.054, -0.6948, 1.054, 0.08376, 1.01, 0.08376, -0.696, 0.1126, -0.5209, 0.1126, -0.5209, 0.8912, -0.696, 0.8912, -0.5209, 0.1126, -0.4772, 0.1126, -0.4772, 0.8912, -0.5209, 0.8912, 1.054, -0.296, 1.054, -0.4758, 1.078, -0.4365, 1.078, -0.2567, 0.8291, 0.8947, 0.8291, 1.074, 0.8052, 1.114, 0.8052, 0.934, 0.3978, 0.1036, 0.5729, 0.1036, 0.5729, 0.8916, 0.3978, 0.8916, 0.5729, 0.1036, 0.6166, 0.1036, 0.6166, 0.8916, 0.5729, 0.8916, 0.1791, 0.1036, 0.3541, 0.1036, 0.3541, 0.8916, 0.1791, 0.8916, 0.3541, 0.1036, 0.3978, 0.1036, 0.3978, 0.8916, 0.3541, 0.8916, 1.078, -0.5151, 1.078, -0.6948, 1.102, -0.6555, 1.102, -0.4758, 1.078, -0.6948, 1.078, -0.5151, 1.054, -0.4758, 1.054, -0.6555, -0.03968, -0.6948, 0.1354, -0.6948, 0.1354, 0.105, -0.03968, 0.105, 0.1354, -0.6948, 0.1791, -0.6948, 0.1791, 0.105, 0.1354, 0.105, -0.2584, -0.6948, -0.08339, -0.6948, -0.08339, 0.105, -0.2584, 0.105, -0.08339, -0.6948, -0.03968, -0.6948, -0.03968, 0.105, -0.08339, 0.105, -0.4152, 1.1, -0.4152, 0.9201, -0.3913, 0.9593, -0.3913, 1.139, -0.3673, 0.9201, -0.3673, 1.1, -0.3913, 1.139, -0.3913, 0.9593, -0.03968, 0.105, 0.1354, 0.105, 0.1354, 0.8897, -0.03968, 0.8897, 0.1354, 0.105, 0.1791, 0.105, 0.1791, 0.8897, 0.1354, 0.8897, -0.2584, 0.105, -0.08339, 0.105, -0.08339, 0.8897, -0.2584, 0.8897, -0.08339, 0.105, -0.03968, 0.105, -0.03968, 0.8897, -0.08339, 0.8897, -0.4392, 1.1, -0.4392, 0.9201, -0.4152, 0.9593, -0.4152, 1.139, -0.4392, 0.9201, -0.4392, 1.1, -0.4631, 1.139, -0.4631, 0.9593, -0.4772, -0.6948, -0.3021, -0.6948, -0.3021, 0.1126, -0.4772, 0.1126, -0.3021, -0.6948, -0.2584, -0.6948, -0.2584, 0.1126, -0.3021, 0.1126, -0.696, -0.6948, -0.5209, -0.6948, -0.5209, 0.1126, -0.696, 0.1126, -0.5209, -0.6948, -0.4772, -0.6948, -0.4772, 0.1126, -0.5209, 0.1126, 1.102, -0.07701, 1.102, -0.2567, 1.126, -0.2174, 1.126, -0.03771, 1.102, -0.4758, 1.102, -0.296, 1.078, -0.2567, 1.078, -0.4365, 0.6166, 0.743, 0.7917, 0.743, 0.7917, 0.8947, 0.6166, 0.8947, 0.7917, 0.743, 0.8354, 0.743, 0.8354, 0.8947, 0.7917, 0.8947, 0.6166, -0.05172, 0.7917, -0.05172, 0.7917, 0.09995, 0.6166, 0.09995, 0.7917, -0.05172, 0.8354, -0.05172, 0.8354, 0.09995, 0.7917, 0.09995, 1.126, -0.4365, 1.126, -0.2567, 1.102, -0.296, 1.102, -0.4758, 1.102, -0.4758, 1.102, -0.6555, 1.126, -0.6948, 1.126, -0.5151, 0.7917, -0.6948, 0.8354, -0.6948, 0.8354, -0.5431, 0.7917, -0.5431, 0.7917, -0.5431, 0.8354, -0.5431, 0.8354, -0.05172, 0.7917, -0.05172, 0.6166, -0.6948, 0.7917, -0.6948, 0.7917, -0.5431, 0.6166, -0.5431, 0.6166, -0.5431, 0.7917, -0.5431, 0.7917, -0.05172, 0.6166, -0.05172, 0.7917, 0.09995, 0.8354, 0.09995, 0.8354, 0.2516, 0.7917, 0.2516, 0.7917, 0.2516, 0.8354, 0.2516, 0.8354, 0.743, 0.7917, 0.743, 0.6166, 0.09995, 0.7917, 0.09995, 0.7917, 0.2516, 0.6166, 0.2516, 0.6166, 0.2516, 0.7917, 0.2516, 0.7917, 0.743, 0.6166, 0.743])
me_cube_054.materials.append(mat_bright_wood_001)
me_cube_054.use_remesh_fix_poles = True
me_cube_054.use_remesh_preserve_attributes = False
me_cube_054.update()
me_cube_056 = bpy.data.meshes.new('Cube.056')
me_cube_056.from_pydata([(-1.0, -1.541, -0.5863), (-1.0, -1.541, 0.5863), (-1.0, 1.294, -1.0), (-1.0, 1.294, 1.0), (1.0, -1.541, -0.5863), (1.0, -1.541, 0.5863), (1.0, 1.294, -1.0), (1.0, 1.294, 1.0), (22.57, 11.05, -0.5863), (22.57, 11.05, 0.5863), (12.67, 8.596, -1.0), (12.67, 8.596, 1.0), (24.3, 10.91, -0.5863), (24.3, 10.91, 0.5863), (14.4, 8.453, -1.0), (14.4, 8.453, 1.0)], [], [(0, 1, 3, 2), (2, 3, 7, 6), (6, 7, 5, 4), (4, 5, 1, 0), (2, 6, 4, 0), (7, 3, 1, 5), (8, 10, 11, 9), (10, 14, 15, 11), (14, 12, 13, 15), (12, 8, 9, 13), (10, 8, 12, 14), (15, 13, 9, 11)])
_uv = me_cube_056.uv_layers.new(name='UVMap')
_uv.uv.foreach_set('vector', [0.375, 0.0, 0.625, 0.0, 0.625, 0.25, 0.375, 0.25, 0.375, 0.25, 0.625, 0.25, 0.625, 0.5, 0.375, 0.5, 0.375, 0.5, 0.625, 0.5, 0.625, 0.75, 0.375, 0.75, 0.375, 0.75, 0.625, 0.75, 0.625, 1.0, 0.375, 1.0, 0.125, 0.5, 0.375, 0.5, 0.375, 0.75, 0.125, 0.75, 0.625, 0.5, 0.875, 0.5, 0.875, 0.75, 0.625, 0.75, 0.375, 0.0, 0.375, 0.25, 0.625, 0.25, 0.625, 0.0, 0.375, 0.25, 0.375, 0.5, 0.625, 0.5, 0.625, 0.25, 0.375, 0.5, 0.375, 0.75, 0.625, 0.75, 0.625, 0.5, 0.375, 0.75, 0.375, 1.0, 0.625, 1.0, 0.625, 0.75, 0.125, 0.5, 0.125, 0.75, 0.375, 0.75, 0.375, 0.5, 0.625, 0.5, 0.625, 0.75, 0.875, 0.75, 0.875, 0.5])
me_cube_056.materials.append(mat_metal)
me_cube_056.use_remesh_fix_poles = True
me_cube_056.use_remesh_preserve_attributes = False
me_cube_056.update()
me_plane_007 = bpy.data.meshes.new('Plane.007')
me_plane_007.from_pydata([(2.619, -7.856, 0.1632), (-5.237, 1.578e-08, 0.1632), (2.619, 7.856, 0.1632), (2.619, -7.856, -0.1632), (2.619, 7.856, -0.1632), (-5.237, 1.578e-08, -0.1632), (2.619, -7.856, -39.89), (-5.237, -1.906e-06, -39.89), (2.619, 7.856, -39.89), (2.619, -7.856, -39.56), (2.619, 7.856, -39.56), (-5.237, -1.877e-06, -39.56)], [], [(1, 0, 2), (5, 4, 3), (1, 5, 3, 0), (2, 4, 5, 1), (0, 3, 4, 2), (7, 8, 6), (11, 9, 10), (7, 6, 9, 11), (8, 7, 11, 10), (6, 8, 10, 9)])
_uv = me_plane_007.uv_layers.new(name='UVMap')
_uv.uv.foreach_set('vector', [0.2133, 0.2133, 0.5, 0.5, 0.5, -0.07337, 0.5, 0.2133, 0.7867, 0.5, 0.7867, -0.07337, -0.03763, 0.5, -0.04955, 0.5, -0.04955, 0.9054, -0.03763, 0.9054, -0.02572, 0.5, -0.03763, 0.5, -0.03763, 0.9054, -0.02572, 0.9054, -0.06146, 0.5, -0.07337, 0.5, -0.07337, 1.073, -0.06146, 1.073, 0.7867, 0.2133, 1.073, 0.5, 1.073, -0.07337, -0.07337, 0.2133, 0.2133, 0.5, 0.2133, -0.07337, -0.001886, 0.9054, -0.001886, 0.5, -0.0138, 0.5, -0.0138, 0.9054, -0.0138, 0.9054, -0.0138, 0.5, -0.02572, 0.5, -0.02572, 0.9054, -0.04954, 1.073, -0.04954, 0.5, -0.06146, 0.5, -0.06146, 1.073])
me_plane_007.materials.append(mat_oldwood)
me_plane_007.use_remesh_fix_poles = True
me_plane_007.use_remesh_preserve_attributes = False
me_plane_007.update()
me_plane_010 = bpy.data.meshes.new('Plane.010')
me_plane_010.from_pydata([(-30.32, -1.0, 0.0), (9.737, -1.0, 0.0), (-30.32, 27.6, 0.0), (9.737, 27.6, 0.0), (-30.32, 27.6, 0.2126), (-30.32, -1.0, 0.2126), (9.737, -1.0, 0.2126), (9.737, 27.6, 0.2126)], [], [(0, 2, 3, 1), (5, 6, 7, 4), (1, 3, 7, 6), (2, 0, 5, 4), (3, 2, 4, 7), (0, 1, 6, 5)])
_uv = me_plane_010.uv_layers.new(name='UVMap')
_uv.uv.foreach_set('vector', [2.786, 1.42, 0.4742, 1.42, 0.4742, -1.818, 2.786, -1.818, 0.4742, -1.818, 0.4742, 1.42, -1.838, 1.42, -1.838, -1.818, 2.838, 0.4945, 2.838, 2.807, 2.821, 2.807, 2.821, 0.4945, 2.838, -1.818, 2.838, 0.4945, 2.821, 0.4945, 2.821, -1.818, 2.804, -1.818, 2.804, 1.42, 2.786, 1.42, 2.786, -1.818, 2.821, -1.818, 2.821, 1.42, 2.804, 1.42, 2.804, -1.818])
me_plane_010.materials.append(mat_oldfloor)
me_plane_010.use_remesh_fix_poles = True
me_plane_010.use_remesh_preserve_attributes = False
me_plane_010.update()
me_cube_044 = bpy.data.meshes.new('Cube.044')
me_cube_044.from_pydata([(-20.03, -0.1632, -2.826), (-20.03, -0.1632, 2.826), (-20.03, 0.1632, -2.826), (-20.03, 0.1632, 2.826), (20.03, -0.1632, -2.826), (20.03, -0.1632, 2.826), (20.03, 0.1632, -2.826), (20.03, 0.1632, 2.826), (-20.03, -20.12, -2.826), (-20.03, -20.12, 2.826), (-20.03, -20.44, -2.826), (-20.03, -20.44, 2.826), (20.03, -20.12, -2.826), (20.03, -20.12, 2.826), (20.03, -20.44, -2.826), (20.03, -20.44, 2.826), (-11.16, 0.1632, -0.6829), (-11.16, 0.1632, 1.317), (-9.163, 0.1632, -0.6829), (-9.163, 0.1632, -0.2062), (-9.163, 0.1632, 1.317), (-1.363, 0.1632, -0.1923), (-1.363, 0.1632, 1.317), (0.6373, 0.1632, 1.317), (8.437, 0.1632, 1.317), (-1.363, 0.1632, -0.6829), (0.6373, 0.1632, -0.6829), (8.437, 0.1632, -0.6829), (10.44, 0.1632, -0.6829), (10.44, 0.1632, 1.317), (-9.163, -0.1632, 1.317), (0.6373, -0.1632, -0.08994), (0.6373, -0.1632, 1.317), (-1.363, -0.1632, 1.317), (8.437, -0.1632, -0.388), (8.437, -0.1632, -0.6829), (8.437, -0.1632, 1.317), (10.44, -0.1632, -0.6829), (10.44, -0.1632, 1.317), (-11.16, -0.1632, -0.6829), (-9.163, -0.1632, -0.6829), (-11.16, -0.1632, 1.317), (0.6373, -0.1632, -0.6829), (-1.363, -0.1632, -0.6829)], [], [(0, 1, 3, 2), (3, 17, 16, 2), (3, 7, 6, 2, 16, 18, 19, 21, 25, 26, 27, 28, 29, 24, 23, 22, 20, 17), (21, 19, 20, 22), (23, 24, 27, 26), (6, 7, 5, 4), (30, 40, 43, 33), (35, 34, 31, 42, 43, 40, 39, 0, 4, 5, 1, 41, 30, 33, 32, 36, 38, 37), (32, 31, 34, 36), (1, 0, 39, 41), (2, 6, 4, 0), (7, 3, 1, 5), (8, 10, 11, 9), (10, 14, 15, 11), (14, 12, 13, 15), (12, 8, 9, 13), (10, 8, 12, 14), (15, 13, 9, 11), (34, 35, 27, 24, 36), (38, 29, 28, 37), (37, 28, 27, 35), (24, 29, 38, 36), (25, 21, 22, 33, 43), (32, 23, 26, 42, 31), (42, 26, 25, 43), (22, 23, 32, 33), (39, 16, 17, 41), (30, 20, 19, 18, 40), (40, 18, 16, 39), (17, 20, 30, 41)])
_uv = me_cube_044.uv_layers.new(name='UVMap')
_uv.uv.foreach_set('vector', [0.6052, 0.1411, 0.6052, 0.2822, 0.5971, 0.2822, 0.5971, 0.1411, 0.1411, 0.0, 0.1034, 0.2213, 0.05351, 0.2213, 0.0, 0.0, 0.1411, 0.0, 0.1411, 1.0, 0.0, 1.0, 0.0, 0.0, 0.05351, 0.2213, 0.05351, 0.2712, 0.06541, 0.2712, 0.06576, 0.466, 0.05351, 0.466, 0.05351, 0.5159, 0.05351, 0.7107, 0.05351, 0.7606, 0.1034, 0.7606, 0.1034, 0.7107, 0.1034, 0.5159, 0.1034, 0.466, 0.1034, 0.2712, 0.1034, 0.2213, 0.06576, 0.466, 0.06541, 0.2712, 0.1034, 0.2712, 0.1034, 0.466, 0.1034, 0.5159, 0.1034, 0.7107, 0.05351, 0.7107, 0.05351, 0.5159, 0.6052, 0.0, 0.6052, 0.1411, 0.5971, 0.1411, 0.5971, 0.0, 0.3857, 0.7288, 0.3358, 0.7288, 0.3358, 0.534, 0.3857, 0.534, 0.3358, 0.2893, 0.3431, 0.2893, 0.3506, 0.4841, 0.3358, 0.4841, 0.3358, 0.534, 0.3358, 0.7288, 0.3358, 0.7787, 0.2822, 1.0, 0.2822, 0.0, 0.4234, 0.0, 0.4234, 1.0, 0.3857, 0.7787, 0.3857, 0.7288, 0.3857, 0.534, 0.3857, 0.4841, 0.3857, 0.2893, 0.3857, 0.2394, 0.3358, 0.2394, 0.3857, 0.4841, 0.3506, 0.4841, 0.3431, 0.2893, 0.3857, 0.2893, 0.4234, 1.0, 0.2822, 1.0, 0.3358, 0.7787, 0.3857, 0.7787, 0.5645, 1.0, 0.5645, 0.0, 0.5726, 0.0, 0.5726, 1.0, 0.5726, 1.0, 0.5726, 0.0, 0.5808, 0.0, 0.5808, 1.0, 0.5971, 0.2822, 0.6052, 0.2822, 0.6052, 0.4234, 0.5971, 0.4234, 0.1411, 1.0, 0.1411, 0.0, 0.2822, 0.0, 0.2822, 1.0, 0.5971, 0.4234, 0.6052, 0.4234, 0.6052, 0.5645, 0.5971, 0.5645, 0.4234, 1.0, 0.4234, 0.0, 0.5645, 0.0, 0.5645, 1.0, 0.5889, 1.0, 0.5808, 1.0, 0.5808, 0.0, 0.5889, 0.0, 0.5971, 1.0, 0.5889, 1.0, 0.5889, 0.0, 0.5971, 0.0, 0.6052, 0.007363, 0.6052, 0.0, 0.6134, 0.0, 0.6134, 0.04993, 0.6052, 0.04993, 0.6134, 0.09987, 0.6052, 0.09987, 0.6052, 0.04993, 0.6134, 0.04993, 0.6052, 0.4993, 0.6134, 0.4993, 0.6134, 0.5493, 0.6052, 0.5493, 0.6134, 0.5493, 0.6134, 0.5992, 0.6052, 0.5992, 0.6052, 0.5493, 0.6134, 0.1997, 0.6134, 0.212, 0.6134, 0.2497, 0.6052, 0.2497, 0.6052, 0.1997, 0.6134, 0.2996, 0.6052, 0.2996, 0.6052, 0.2497, 0.6134, 0.2497, 0.6134, 0.2645, 0.6052, 0.4494, 0.6134, 0.4494, 0.6134, 0.4993, 0.6052, 0.4993, 0.6134, 0.2996, 0.6134, 0.3495, 0.6052, 0.3495, 0.6052, 0.2996, 0.6052, 0.1498, 0.6134, 0.1498, 0.6134, 0.1997, 0.6052, 0.1997, 0.6134, 0.1498, 0.6052, 0.1498, 0.6052, 0.1118, 0.6052, 0.09987, 0.6134, 0.09987, 0.6052, 0.3995, 0.6134, 0.3995, 0.6134, 0.4494, 0.6052, 0.4494, 0.6134, 0.3495, 0.6134, 0.3995, 0.6052, 0.3995, 0.6052, 0.3495])
me_cube_044.materials.append(mat_oldwood)
me_cube_044.use_remesh_fix_poles = True
me_cube_044.use_remesh_preserve_attributes = False
me_cube_044.update()
me_cube_051 = bpy.data.meshes.new('Cube.051')
me_cube_051.from_pydata([(-1.0, -1.0, -1.0), (-1.0, -1.0, 24.68), (-1.0, 1.0, -1.0), (-1.0, 1.0, 24.68), (1.0, -1.0, -1.0), (1.0, -1.0, 24.68), (1.0, 1.0, -1.0), (1.0, 1.0, 24.68), (-38.8, -1.0, -1.0), (-38.8, -1.0, 24.68), (-38.8, 1.0, -1.0), (-38.8, 1.0, 24.68), (-36.8, -1.0, -1.0), (-36.8, -1.0, 24.68), (-36.8, 1.0, -1.0), (-36.8, 1.0, 24.68), (-76.6, -1.0, -1.0), (-76.6, -1.0, 24.68), (-76.6, 1.0, -1.0), (-76.6, 1.0, 24.68), (-74.6, -1.0, -1.0), (-74.6, -1.0, 24.68), (-74.6, 1.0, -1.0), (-74.6, 1.0, 24.68), (-114.4, -1.0, -1.0), (-114.4, -1.0, 24.68), (-114.4, 1.0, -1.0), (-114.4, 1.0, 24.68), (-112.4, -1.0, -1.0), (-112.4, -1.0, 24.68), (-112.4, 1.0, -1.0), (-112.4, 1.0, 24.68), (-152.2, -1.0, -1.0), (-152.2, -1.0, 24.68), (-152.2, 1.0, -1.0), (-152.2, 1.0, 24.68), (-150.2, -1.0, -1.0), (-150.2, -1.0, 24.68), (-150.2, 1.0, -1.0), (-150.2, 1.0, 24.68)], [], [(0, 1, 3, 2), (2, 3, 7, 6), (6, 7, 5, 4), (4, 5, 1, 0), (2, 6, 4, 0), (7, 3, 1, 5), (8, 9, 11, 10), (10, 11, 15, 14), (14, 15, 13, 12), (12, 13, 9, 8), (10, 14, 12, 8), (15, 11, 9, 13), (16, 17, 19, 18), (18, 19, 23, 22), (22, 23, 21, 20), (20, 21, 17, 16), (18, 22, 20, 16), (23, 19, 17, 21), (24, 25, 27, 26), (26, 27, 31, 30), (30, 31, 29, 28), (28, 29, 25, 24), (26, 30, 28, 24), (31, 27, 25, 29), (32, 33, 35, 34), (34, 35, 39, 38), (38, 39, 37, 36), (36, 37, 33, 32), (34, 38, 36, 32), (39, 35, 33, 37)])
_uv = me_cube_051.uv_layers.new(name='UVMap')
_uv.uv.foreach_set('vector', [0.375, 0.0, 0.625, 0.0, 0.625, 0.25, 0.375, 0.25, 0.375, 0.25, 0.625, 0.25, 0.625, 0.5, 0.375, 0.5, 0.375, 0.5, 0.625, 0.5, 0.625, 0.75, 0.375, 0.75, 0.375, 0.75, 0.625, 0.75, 0.625, 1.0, 0.375, 1.0, 0.125, 0.5, 0.375, 0.5, 0.375, 0.75, 0.125, 0.75, 0.625, 0.5, 0.875, 0.5, 0.875, 0.75, 0.625, 0.75, 0.375, 0.0, 0.625, 0.0, 0.625, 0.25, 0.375, 0.25, 0.375, 0.25, 0.625, 0.25, 0.625, 0.5, 0.375, 0.5, 0.375, 0.5, 0.625, 0.5, 0.625, 0.75, 0.375, 0.75, 0.375, 0.75, 0.625, 0.75, 0.625, 1.0, 0.375, 1.0, 0.125, 0.5, 0.375, 0.5, 0.375, 0.75, 0.125, 0.75, 0.625, 0.5, 0.875, 0.5, 0.875, 0.75, 0.625, 0.75, 0.375, 0.0, 0.625, 0.0, 0.625, 0.25, 0.375, 0.25, 0.375, 0.25, 0.625, 0.25, 0.625, 0.5, 0.375, 0.5, 0.375, 0.5, 0.625, 0.5, 0.625, 0.75, 0.375, 0.75, 0.375, 0.75, 0.625, 0.75, 0.625, 1.0, 0.375, 1.0, 0.125, 0.5, 0.375, 0.5, 0.375, 0.75, 0.125, 0.75, 0.625, 0.5, 0.875, 0.5, 0.875, 0.75, 0.625, 0.75, 0.375, 0.0, 0.625, 0.0, 0.625, 0.25, 0.375, 0.25, 0.375, 0.25, 0.625, 0.25, 0.625, 0.5, 0.375, 0.5, 0.375, 0.5, 0.625, 0.5, 0.625, 0.75, 0.375, 0.75, 0.375, 0.75, 0.625, 0.75, 0.625, 1.0, 0.375, 1.0, 0.125, 0.5, 0.375, 0.5, 0.375, 0.75, 0.125, 0.75, 0.625, 0.5, 0.875, 0.5, 0.875, 0.75, 0.625, 0.75, 0.375, 0.0, 0.625, 0.0, 0.625, 0.25, 0.375, 0.25, 0.375, 0.25, 0.625, 0.25, 0.625, 0.5, 0.375, 0.5, 0.375, 0.5, 0.625, 0.5, 0.625, 0.75, 0.375, 0.75, 0.375, 0.75, 0.625, 0.75, 0.625, 1.0, 0.375, 1.0, 0.125, 0.5, 0.375, 0.5, 0.375, 0.75, 0.125, 0.75, 0.625, 0.5, 0.875, 0.5, 0.875, 0.75, 0.625, 0.75])
me_cube_051.materials.append(mat_bright_wood)
me_cube_051.use_remesh_fix_poles = True
me_cube_051.use_remesh_preserve_attributes = False
me_cube_051.update()
me_cube_057 = bpy.data.meshes.new('Cube.057')
me_cube_057.from_pydata([(-1.0, -1.541, -0.5863), (-1.0, -1.541, 0.5863), (-1.0, 1.294, -1.0), (-1.0, 1.294, 1.0), (1.0, -1.541, -0.5863), (1.0, -1.541, 0.5863), (1.0, 1.294, -1.0), (1.0, 1.294, 1.0), (-255.7, 23.88, -0.5863), (-255.7, 23.88, 0.5863), (-241.5, 25.29, -1.0), (-241.5, 25.29, 1.0), (-256.7, 24.18, -0.5863), (-256.7, 24.18, 0.5863), (-242.5, 25.59, -1.0), (-242.5, 25.59, 1.0)], [], [(0, 1, 3, 2), (2, 3, 7, 6), (6, 7, 5, 4), (4, 5, 1, 0), (2, 6, 4, 0), (7, 3, 1, 5), (8, 10, 11, 9), (10, 14, 15, 11), (14, 12, 13, 15), (12, 8, 9, 13), (10, 8, 12, 14), (15, 13, 9, 11)])
_uv = me_cube_057.uv_layers.new(name='UVMap')
_uv.uv.foreach_set('vector', [0.375, 0.0, 0.625, 0.0, 0.625, 0.25, 0.375, 0.25, 0.375, 0.25, 0.625, 0.25, 0.625, 0.5, 0.375, 0.5, 0.375, 0.5, 0.625, 0.5, 0.625, 0.75, 0.375, 0.75, 0.375, 0.75, 0.625, 0.75, 0.625, 1.0, 0.375, 1.0, 0.125, 0.5, 0.375, 0.5, 0.375, 0.75, 0.125, 0.75, 0.625, 0.5, 0.875, 0.5, 0.875, 0.75, 0.625, 0.75, 0.375, 0.0, 0.375, 0.25, 0.625, 0.25, 0.625, 0.0, 0.375, 0.25, 0.375, 0.5, 0.625, 0.5, 0.625, 0.25, 0.375, 0.5, 0.375, 0.75, 0.625, 0.75, 0.625, 0.5, 0.375, 0.75, 0.375, 1.0, 0.625, 1.0, 0.625, 0.75, 0.125, 0.5, 0.125, 0.75, 0.375, 0.75, 0.375, 0.5, 0.625, 0.5, 0.625, 0.75, 0.875, 0.75, 0.875, 0.5])
me_cube_057.materials.append(mat_metal)
me_cube_057.use_remesh_fix_poles = True
me_cube_057.use_remesh_preserve_attributes = False
me_cube_057.update()
me_cube_058 = bpy.data.meshes.new('Cube.058')
me_cube_058.from_pydata([(-0.102, -7.3, -3.886), (-0.102, -7.3, 3.886), (-0.102, -5.3, -3.886), (-0.102, -5.3, 3.886), (0.102, -7.3, -3.886), (0.102, -7.3, 3.886), (0.102, -5.3, -3.886), (0.102, -5.3, 3.886), (-0.102, -5.2, -3.804), (-0.102, -5.2, 3.775), (-0.102, -3.2, -3.804), (-0.102, -3.2, 3.775), (0.102, -5.2, -3.804), (0.102, -5.2, 3.775), (0.102, -3.2, -3.804), (0.102, -3.2, 3.775), (-0.102, -3.1, -3.831), (-0.102, -3.1, 3.839), (-0.102, -1.1, -3.831), (-0.102, -1.1, 3.839), (0.102, -3.1, -3.831), (0.102, -3.1, 3.839), (0.102, -1.1, -3.831), (0.102, -1.1, 3.839), (-0.102, -1.0, -3.9), (-0.102, -1.0, 3.886), (-0.102, 1.0, -3.9), (-0.102, 1.0, 3.886), (0.102, -1.0, -3.9), (0.102, -1.0, 3.886), (0.102, 1.0, -3.9), (0.102, 1.0, 3.886), (-0.102, 1.1, -3.873), (-0.102, 1.1, 3.766), (-0.102, 3.1, -3.873), (-0.102, 3.1, 3.766), (0.102, 1.1, -3.873), (0.102, 1.1, 3.766), (0.102, 3.1, -3.873), (0.102, 3.1, 3.766), (-0.102, 3.2, -3.902), (-0.102, 3.2, 3.958), (-0.102, 5.2, -3.902), (-0.102, 5.2, 3.958), (0.102, 3.2, -3.902), (0.102, 3.2, 3.958), (0.102, 5.2, -3.902), (0.102, 5.2, 3.958), (-0.102, 5.3, -3.886), (-0.102, 5.3, 3.851), (-0.102, 7.3, -3.886), (-0.102, 7.3, 3.851), (0.102, 5.3, -3.886), (0.102, 5.3, 3.851), (0.102, 7.3, -3.886), (0.102, 7.3, 3.851), (-0.102, 5.3, -2.41), (-0.102, 5.3, 2.374), (-0.102, 7.3, 2.374), (-0.102, 7.3, -2.41), (0.102, 7.3, 2.374), (0.102, 7.3, -2.41), (0.102, 5.3, 2.374), (0.102, 5.3, -2.41), (-37.19, 97.11, -3.886), (-37.19, 97.11, 3.886), (-36.83, 98.11, -3.886), (-36.83, 98.11, 3.886), (-37.29, 97.97, -3.886), (-37.29, 97.97, 3.886), (-36.93, 98.96, -3.886), (-36.93, 98.96, 3.886), (-36.81, 98.15, -3.804), (-36.81, 98.15, 3.775), (-36.46, 99.15, -3.804), (-36.46, 99.15, 3.775), (-36.92, 99.01, -3.804), (-36.92, 99.01, 3.775), (-36.56, 100.0, -3.804), (-36.56, 100.0, 3.775), (-36.44, 99.2, -3.831), (-36.44, 99.2, 3.839), (-36.08, 100.2, -3.831), (-36.08, 100.2, 3.839), (-36.54, 100.1, -3.831), (-36.54, 100.1, 3.839), (-36.18, 101.1, -3.831), (-36.18, 101.1, 3.839), (-36.06, 100.2, -3.9), (-36.06, 100.2, 3.886), (-35.71, 101.2, -3.9), (-35.71, 101.2, 3.886), (-36.17, 101.1, -3.9), (-36.17, 101.1, 3.886), (-35.81, 102.1, -3.9), (-35.81, 102.1, 3.886), (-35.69, 101.3, -3.873), (-35.69, 101.3, 3.766), (-35.33, 102.3, -3.873), (-35.33, 102.3, 3.766), (-35.79, 102.1, -3.873), (-35.79, 102.1, 3.766), (-35.43, 103.1, -3.873), (-35.43, 103.1, 3.766), (-35.31, 102.3, -3.902), (-35.31, 102.3, 3.958), (-34.96, 103.3, -3.902), (-34.96, 103.3, 3.958), (-35.42, 103.2, -3.902), (-35.42, 103.2, 3.958), (-35.06, 104.2, -3.902), (-35.06, 104.2, 3.958), (-34.94, 103.4, -3.886), (-34.94, 103.4, 3.851), (-34.58, 104.4, -3.886), (-34.58, 104.4, 3.851), (-35.04, 104.2, -3.886), (-35.04, 104.2, 3.851), (-34.68, 105.2, -3.886), (-34.68, 105.2, 3.851), (-34.94, 103.4, -2.41), (-34.94, 103.4, 2.374), (-34.58, 104.4, 2.374), (-34.58, 104.4, -2.41), (-34.68, 105.2, 2.374), (-34.68, 105.2, -2.41), (-35.04, 104.2, 2.374), (-35.04, 104.2, -2.41)], [], [(0, 1, 3, 2), (2, 3, 7, 6), (6, 7, 5, 4), (4, 5, 1, 0), (2, 6, 4, 0), (7, 3, 1, 5), (8, 9, 11, 10), (10, 11, 15, 14), (14, 15, 13, 12), (12, 13, 9, 8), (10, 14, 12, 8), (15, 11, 9, 13), (16, 17, 19, 18), (18, 19, 23, 22), (22, 23, 21, 20), (20, 21, 17, 16), (18, 22, 20, 16), (23, 19, 17, 21), (24, 25, 27, 26), (26, 27, 31, 30), (30, 31, 29, 28), (28, 29, 25, 24), (26, 30, 28, 24), (31, 27, 25, 29), (32, 33, 35, 34), (34, 35, 39, 38), (38, 39, 37, 36), (36, 37, 33, 32), (34, 38, 36, 32), (39, 35, 33, 37), (40, 41, 43, 42), (42, 43, 47, 46), (46, 47, 45, 44), (44, 45, 41, 40), (42, 46, 44, 40), (47, 43, 41, 45), (57, 49, 51, 58), (58, 51, 55, 60), (60, 55, 53, 62), (62, 53, 49, 57), (50, 54, 52, 48), (55, 51, 49, 53), (52, 63, 56, 48), (63, 62, 57, 56), (54, 61, 63, 52), (61, 60, 62, 63), (50, 59, 61, 54), (59, 58, 60, 61), (48, 56, 59, 50), (56, 57, 58, 59), (64, 66, 67, 65), (66, 70, 71, 67), (70, 68, 69, 71), (68, 64, 65, 69), (66, 64, 68, 70), (71, 69, 65, 67), (72, 74, 75, 73), (74, 78, 79, 75), (78, 76, 77, 79), (76, 72, 73, 77), (74, 72, 76, 78), (79, 77, 73, 75), (80, 82, 83, 81), (82, 86, 87, 83), (86, 84, 85, 87), (84, 80, 81, 85), (82, 80, 84, 86), (87, 85, 81, 83), (88, 90, 91, 89), (90, 94, 95, 91), (94, 92, 93, 95), (92, 88, 89, 93), (90, 88, 92, 94), (95, 93, 89, 91), (96, 98, 99, 97), (98, 102, 103, 99), (102, 100, 101, 103), (100, 96, 97, 101), (98, 96, 100, 102), (103, 101, 97, 99), (104, 106, 107, 105), (106, 110, 111, 107), (110, 108, 109, 111), (108, 104, 105, 109), (106, 104, 108, 110), (111, 109, 105, 107), (121, 122, 115, 113), (122, 124, 119, 115), (124, 126, 117, 119), (126, 121, 113, 117), (114, 112, 116, 118), (119, 117, 113, 115), (116, 112, 120, 127), (127, 120, 121, 126), (118, 116, 127, 125), (125, 127, 126, 124), (114, 118, 125, 123), (123, 125, 124, 122), (112, 114, 123, 120), (120, 123, 122, 121)])
_uv = me_cube_058.uv_layers.new(name='UVMap')
_uv.uv.foreach_set('vector', [0.2215, -0.6139, 0.7785, -0.6139, 0.7785, -0.05694, 0.2215, -0.05694, 0.2215, -0.05694, 0.7785, -0.05694, 0.7785, 0.5, 0.2215, 0.5, 0.2215, 0.5, 0.7785, 0.5, 0.7785, 1.057, 0.2215, 1.057, 0.2215, 1.057, 0.7785, 1.057, 0.7785, 1.614, 0.2215, 1.614, -0.3354, 0.5, 0.2215, 0.5, 0.2215, 1.057, -0.3354, 1.057, 0.7785, 0.5, 1.335, 0.5, 1.335, 1.057, 0.7785, 1.057, 0.2215, -0.6139, 0.7785, -0.6139, 0.7785, -0.05694, 0.2215, -0.05694, 0.2215, -0.05694, 0.7785, -0.05694, 0.7785, 0.5, 0.2215, 0.5, 0.2215, 0.5, 0.7785, 0.5, 0.7785, 1.057, 0.2215, 1.057, 0.2215, 1.057, 0.7785, 1.057, 0.7785, 1.614, 0.2215, 1.614, -0.3354, 0.5, 0.2215, 0.5, 0.2215, 1.057, -0.3354, 1.057, 0.7785, 0.5, 1.335, 0.5, 1.335, 1.057, 0.7785, 1.057, 0.2215, -0.6139, 0.7785, -0.6139, 0.7785, -0.05694, 0.2215, -0.05694, 0.2215, -0.05694, 0.7785, -0.05694, 0.7785, 0.5, 0.2215, 0.5, 0.2215, 0.5, 0.7785, 0.5, 0.7785, 1.057, 0.2215, 1.057, 0.2215, 1.057, 0.7785, 1.057, 0.7785, 1.614, 0.2215, 1.614, -0.3354, 0.5, 0.2215, 0.5, 0.2215, 1.057, -0.3354, 1.057, 0.7785, 0.5, 1.335, 0.5, 1.335, 1.057, 0.7785, 1.057, 0.2215, -0.6139, 0.7785, -0.6139, 0.7785, -0.05694, 0.2215, -0.05694, 0.2215, -0.05694, 0.7785, -0.05694, 0.7785, 0.5, 0.2215, 0.5, 0.2215, 0.5, 0.7785, 0.5, 0.7785, 1.057, 0.2215, 1.057, 0.2215, 1.057, 0.7785, 1.057, 0.7785, 1.614, 0.2215, 1.614, -0.3354, 0.5, 0.2215, 0.5, 0.2215, 1.057, -0.3354, 1.057, 0.7785, 0.5, 1.335, 0.5, 1.335, 1.057, 0.7785, 1.057, 0.2215, -0.6139, 0.7785, -0.6139, 0.7785, -0.05694, 0.2215, -0.05694, 0.2215, -0.05694, 0.7785, -0.05694, 0.7785, 0.5, 0.2215, 0.5, 0.2215, 0.5, 0.7785, 0.5, 0.7785, 1.057, 0.2215, 1.057, 0.2215, 1.057, 0.7785, 1.057, 0.7785, 1.614, 0.2215, 1.614, -0.3354, 0.5, 0.2215, 0.5, 0.2215, 1.057, -0.3354, 1.057, 0.7785, 0.5, 1.335, 0.5, 1.335, 1.057, 0.7785, 1.057, 0.2215, -0.6139, 0.7785, -0.6139, 0.7785, -0.05694, 0.2215, -0.05694, 0.2215, -0.05694, 0.7785, -0.05694, 0.7785, 0.5, 0.2215, 0.5, 0.2215, 0.5, 0.7785, 0.5, 0.7785, 1.057, 0.2215, 1.057, 0.2215, 1.057, 0.7785, 1.057, 0.7785, 1.614, 0.2215, 1.614, -0.3354, 0.5, 0.2215, 0.5, 0.2215, 1.057, -0.3354, 1.057, 0.7785, 0.5, 1.335, 0.5, 1.335, 1.057, 0.7785, 1.057, 0.5928, -0.6139, 0.7785, -0.6139, 0.7785, -0.05694, 0.5928, -0.05694, 0.5928, -0.05694, 0.7785, -0.05694, 0.7785, 0.5, 0.5928, 0.5, 0.5928, 0.5, 0.7785, 0.5, 0.7785, 1.057, 0.5928, 1.057, 0.5928, 1.057, 0.7785, 1.057, 0.7785, 1.614, 0.5928, 1.614, -0.3354, 0.5, 0.2215, 0.5, 0.2215, 1.057, -0.3354, 1.057, 0.7785, 0.5, 1.335, 0.5, 1.335, 1.057, 0.7785, 1.057, 0.2215, 1.057, 0.4072, 1.057, 0.4072, 1.614, 0.2215, 1.614, 0.4072, 1.057, 0.5928, 1.057, 0.5928, 1.614, 0.4072, 1.614, 0.2215, 0.5, 0.4072, 0.5, 0.4072, 1.057, 0.2215, 1.057, 0.4072, 0.5, 0.5928, 0.5, 0.5928, 1.057, 0.4072, 1.057, 0.2215, -0.05694, 0.4072, -0.05694, 0.4072, 0.5, 0.2215, 0.5, 0.4072, -0.05694, 0.5928, -0.05694, 0.5928, 0.5, 0.4072, 0.5, 0.2215, -0.6139, 0.4072, -0.6139, 0.4072, -0.05694, 0.2215, -0.05694, 0.4072, -0.6139, 0.5928, -0.6139, 0.5928, -0.05694, 0.4072, -0.05694, 0.2215, -0.6139, 0.2215, -0.05694, 0.7785, -0.05694, 0.7785, -0.6139, 0.2215, -0.05694, 0.2215, 0.5, 0.7785, 0.5, 0.7785, -0.05694, 0.2215, 0.5, 0.2215, 1.057, 0.7785, 1.057, 0.7785, 0.5, 0.2215, 1.057, 0.2215, 1.614, 0.7785, 1.614, 0.7785, 1.057, -0.3354, 0.5, -0.3354, 1.057, 0.2215, 1.057, 0.2215, 0.5, 0.7785, 0.5, 0.7785, 1.057, 1.335, 1.057, 1.335, 0.5, 0.2215, -0.6139, 0.2215, -0.05694, 0.7785, -0.05694, 0.7785, -0.6139, 0.2215, -0.05694, 0.2215, 0.5, 0.7785, 0.5, 0.7785, -0.05694, 0.2215, 0.5, 0.2215, 1.057, 0.7785, 1.057, 0.7785, 0.5, 0.2215, 1.057, 0.2215, 1.614, 0.7785, 1.614, 0.7785, 1.057, -0.3354, 0.5, -0.3354, 1.057, 0.2215, 1.057, 0.2215, 0.5, 0.7785, 0.5, 0.7785, 1.057, 1.335, 1.057, 1.335, 0.5, 0.2215, -0.6139, 0.2215, -0.05694, 0.7785, -0.05694, 0.7785, -0.6139, 0.2215, -0.05694, 0.2215, 0.5, 0.7785, 0.5, 0.7785, -0.05694, 0.2215, 0.5, 0.2215, 1.057, 0.7785, 1.057, 0.7785, 0.5, 0.2215, 1.057, 0.2215, 1.614, 0.7785, 1.614, 0.7785, 1.057, -0.3354, 0.5, -0.3354, 1.057, 0.2215, 1.057, 0.2215, 0.5, 0.7785, 0.5, 0.7785, 1.057, 1.335, 1.057, 1.335, 0.5, 0.2215, -0.6139, 0.2215, -0.05694, 0.7785, -0.05694, 0.7785, -0.6139, 0.2215, -0.05694, 0.2215, 0.5, 0.7785, 0.5, 0.7785, -0.05694, 0.2215, 0.5, 0.2215, 1.057, 0.7785, 1.057, 0.7785, 0.5, 0.2215, 1.057, 0.2215, 1.614, 0.7785, 1.614, 0.7785, 1.057, -0.3354, 0.5, -0.3354, 1.057, 0.2215, 1.057, 0.2215, 0.5, 0.7785, 0.5, 0.7785, 1.057, 1.335, 1.057, 1.335, 0.5, 0.2215, -0.6139, 0.2215, -0.05694, 0.7785, -0.05694, 0.7785, -0.6139, 0.2215, -0.05694, 0.2215, 0.5, 0.7785, 0.5, 0.7785, -0.05694, 0.2215, 0.5, 0.2215, 1.057, 0.7785, 1.057, 0.7785, 0.5, 0.2215, 1.057, 0.2215, 1.614, 0.7785, 1.614, 0.7785, 1.057, -0.3354, 0.5, -0.3354, 1.057, 0.2215, 1.057, 0.2215, 0.5, 0.7785, 0.5, 0.7785, 1.057, 1.335, 1.057, 1.335, 0.5, 0.2215, -0.6139, 0.2215, -0.05694, 0.7785, -0.05694, 0.7785, -0.6139, 0.2215, -0.05694, 0.2215, 0.5, 0.7785, 0.5, 0.7785, -0.05694, 0.2215, 0.5, 0.2215, 1.057, 0.7785, 1.057, 0.7785, 0.5, 0.2215, 1.057, 0.2215, 1.614, 0.7785, 1.614, 0.7785, 1.057, -0.3354, 0.5, -0.3354, 1.057, 0.2215, 1.057, 0.2215, 0.5, 0.7785, 0.5, 0.7785, 1.057, 1.335, 1.057, 1.335, 0.5, 0.5928, -0.6139, 0.5928, -0.05694, 0.7785, -0.05694, 0.7785, -0.6139, 0.5928, -0.05694, 0.5928, 0.5, 0.7785, 0.5, 0.7785, -0.05694, 0.5928, 0.5, 0.5928, 1.057, 0.7785, 1.057, 0.7785, 0.5, 0.5928, 1.057, 0.5928, 1.614, 0.7785, 1.614, 0.7785, 1.057, -0.3354, 0.5, -0.3354, 1.057, 0.2215, 1.057, 0.2215, 0.5, 0.7785, 0.5, 0.7785, 1.057, 1.335, 1.057, 1.335, 0.5, 0.2215, 1.057, 0.2215, 1.614, 0.4072, 1.614, 0.4072, 1.057, 0.4072, 1.057, 0.4072, 1.614, 0.5928, 1.614, 0.5928, 1.057, 0.2215, 0.5, 0.2215, 1.057, 0.4072, 1.057, 0.4072, 0.5, 0.4072, 0.5, 0.4072, 1.057, 0.5928, 1.057, 0.5928, 0.5, 0.2215, -0.05694, 0.2215, 0.5, 0.4072, 0.5, 0.4072, -0.05694, 0.4072, -0.05694, 0.4072, 0.5, 0.5928, 0.5, 0.5928, -0.05694, 0.2215, -0.6139, 0.2215, -0.05694, 0.4072, -0.05694, 0.4072, -0.6139, 0.4072, -0.6139, 0.4072, -0.05694, 0.5928, -0.05694, 0.5928, -0.6139])
me_cube_058.materials.append(mat_bright_wood)
me_cube_058.use_remesh_fix_poles = True
me_cube_058.use_remesh_preserve_attributes = False
me_cube_058.update()
me_cube_068 = bpy.data.meshes.new('Cube.068')
me_cube_068.from_pydata([(-1.0, -1.541, -0.5863), (-1.0, -1.541, 0.5863), (-1.0, 1.294, -1.0), (-1.0, 1.294, 1.0), (1.0, -1.541, -0.5863), (1.0, -1.541, 0.5863), (1.0, 1.294, -1.0), (1.0, 1.294, 1.0), (-255.7, 23.88, -0.5863), (-255.7, 23.88, 0.5863), (-241.5, 25.29, -1.0), (-241.5, 25.29, 1.0), (-256.7, 24.18, -0.5863), (-256.7, 24.18, 0.5863), (-242.5, 25.59, -1.0), (-242.5, 25.59, 1.0)], [], [(0, 1, 3, 2), (2, 3, 7, 6), (6, 7, 5, 4), (4, 5, 1, 0), (2, 6, 4, 0), (7, 3, 1, 5), (8, 10, 11, 9), (10, 14, 15, 11), (14, 12, 13, 15), (12, 8, 9, 13), (10, 8, 12, 14), (15, 13, 9, 11)])
_uv = me_cube_068.uv_layers.new(name='UVMap')
_uv.uv.foreach_set('vector', [0.375, 0.0, 0.625, 0.0, 0.625, 0.25, 0.375, 0.25, 0.375, 0.25, 0.625, 0.25, 0.625, 0.5, 0.375, 0.5, 0.375, 0.5, 0.625, 0.5, 0.625, 0.75, 0.375, 0.75, 0.375, 0.75, 0.625, 0.75, 0.625, 1.0, 0.375, 1.0, 0.125, 0.5, 0.375, 0.5, 0.375, 0.75, 0.125, 0.75, 0.625, 0.5, 0.875, 0.5, 0.875, 0.75, 0.625, 0.75, 0.375, 0.0, 0.375, 0.25, 0.625, 0.25, 0.625, 0.0, 0.375, 0.25, 0.375, 0.5, 0.625, 0.5, 0.625, 0.25, 0.375, 0.5, 0.375, 0.75, 0.625, 0.75, 0.625, 0.5, 0.375, 0.75, 0.375, 1.0, 0.625, 1.0, 0.625, 0.75, 0.125, 0.5, 0.125, 0.75, 0.375, 0.75, 0.375, 0.5, 0.625, 0.5, 0.625, 0.75, 0.875, 0.75, 0.875, 0.5])
me_cube_068.materials.append(mat_metal)
me_cube_068.use_remesh_fix_poles = True
me_cube_068.use_remesh_preserve_attributes = False
me_cube_068.update()
me_plane_012 = bpy.data.meshes.new('Plane.012')
me_plane_012.from_pydata([(-1.0, -1.0, 0.2658), (1.0, -1.0, 0.2658), (-1.0, 1.0, 0.2658), (1.0, 1.0, 0.2658), (-1.0, 1.0, -0.2658), (-1.0, -1.0, -0.2658), (1.0, -1.0, -0.2658), (1.0, 1.0, -0.2658), (-1.0, 9.643e-11, 0.2658), (1.0, 9.643e-11, 0.2658), (-1.0, 9.643e-11, -0.2658), (1.0, 9.643e-11, -0.2658), (-0.8708, 0.1292, 0.2658), (-0.8708, 0.8708, 0.2658), (0.8708, 0.8708, 0.2658), (0.8708, 0.1292, 0.2658), (-0.8708, 0.1292, -0.2658), (0.8708, 0.1292, -0.2658), (0.8708, 0.8708, -0.2658), (-0.8708, 0.8708, -0.2658), (-0.8708, -0.8708, -0.2658), (0.8708, -0.8708, -0.2658), (0.8708, -0.1292, -0.2658), (-0.8708, -0.1292, -0.2658), (-0.8708, -0.8708, 0.2658), (-0.8708, -0.1292, 0.2658), (0.8708, -0.1292, 0.2658), (0.8708, -0.8708, 0.2658), (-0.8708, 0.8708, 1.49e-08), (-0.8708, 0.1292, 1.49e-08), (0.8708, 0.1292, 1.49e-08), (0.8708, 0.8708, 1.49e-08), (0.8708, -0.8708, 0.0), (0.8708, -0.1292, 0.0), (-0.8708, -0.1292, 0.0), (-0.8708, -0.8708, 0.0), (0.8708, 9.643e-11, 0.2658), (0.8708, 9.643e-11, -0.2658), (-1.0, -1.0, -39.97), (1.0, -1.0, -39.97), (-1.0, 1.0, -39.97), (1.0, 1.0, -39.97), (-1.0, 1.0, -39.44), (-1.0, -1.0, -39.44), (1.0, -1.0, -39.44), (1.0, 1.0, -39.44), (-1.0, -9.683e-07, -39.97), (1.0, -9.683e-07, -39.97), (-1.0, -9.388e-07, -39.44), (1.0, -9.388e-07, -39.44), (-0.8708, 0.1292, -39.97), (-0.8708, 0.8708, -39.97), (0.8708, 0.8708, -39.97), (0.8708, 0.1292, -39.97), (-0.8708, 0.1292, -39.44), (0.8708, 0.1292, -39.44), (0.8708, 0.8708, -39.44), (-0.8708, 0.8708, -39.44), (-0.8708, -0.8708, -39.44), (0.8708, -0.8708, -39.44), (0.8708, -0.1292, -39.44), (-0.8708, -0.1292, -39.44), (-0.8708, -0.8708, -39.97), (-0.8708, -0.1292, -39.97), (0.8708, -0.1292, -39.97), (0.8708, -0.8708, -39.97), (-0.8708, 0.8708, -39.71), (-0.8708, 0.1292, -39.71), (0.8708, 0.1292, -39.71), (0.8708, 0.8708, -39.71), (0.8708, -0.8708, -39.71), (0.8708, -0.1292, -39.71), (-0.8708, -0.1292, -39.71), (-0.8708, -0.8708, -39.71), (0.8708, -9.683e-07, -39.97), (0.8708, -9.388e-07, -39.44)], [], [(31, 18, 17, 30), (29, 16, 19, 28), (9, 11, 7, 3), (8, 10, 5, 0), (3, 7, 4, 2), (0, 5, 6, 1), (2, 4, 10, 8), (1, 6, 11, 9), (35, 34, 25, 24), (33, 32, 27, 26), (8, 12, 13, 2), (2, 13, 14, 3), (33, 30, 17, 37, 22), (15, 30, 33, 26), (7, 18, 19, 4), (4, 19, 16, 10), (5, 20, 21, 6), (10, 23, 20, 5), (0, 24, 25, 8), (1, 9, 36, 26, 27), (1, 27, 24, 0), (32, 35, 24, 27), (28, 19, 18, 31), (13, 28, 31, 14), (12, 29, 28, 13), (14, 31, 30, 15), (21, 20, 35, 32), (22, 21, 32, 33), (20, 23, 34, 35), (3, 14, 15, 36, 9), (7, 11, 37, 17, 18), (6, 21, 22, 37, 11), (34, 23, 16, 29, 12, 25), (12, 8, 25), (16, 23, 10), (69, 68, 55, 56), (67, 66, 57, 54), (47, 41, 45, 49), (46, 38, 43, 48), (41, 40, 42, 45), (38, 39, 44, 43), (40, 46, 48, 42), (39, 47, 49, 44), (73, 62, 63, 72), (71, 64, 65, 70), (46, 40, 51, 50), (40, 41, 52, 51), (71, 60, 75, 55, 68), (53, 64, 71, 68), (45, 42, 57, 56), (42, 48, 54, 57), (43, 44, 59, 58), (48, 43, 58, 61), (38, 46, 63, 62), (39, 65, 64, 74, 47), (39, 38, 62, 65), (70, 65, 62, 73), (66, 69, 56, 57), (51, 52, 69, 66), (50, 51, 66, 67), (52, 53, 68, 69), (59, 70, 73, 58), (60, 71, 70, 59), (58, 73, 72, 61), (41, 47, 74, 53, 52), (45, 56, 55, 75, 49), (44, 49, 75, 60, 59), (72, 63, 50, 67, 54, 61), (50, 63, 46), (54, 48, 61)])
_uv = me_plane_012.uv_layers.new(name='UVMap')
_uv.uv.foreach_set('vector', [0.9354, 0.9354, 0.9354, 0.9354, 0.9354, 0.5646, 0.9354, 0.5646, 0.06462, 0.5646, 0.06462, 0.5646, 0.06462, 0.9354, 0.06462, 0.9354, 1.0, 0.5, 1.0, 0.5, 1.0, 1.0, 1.0, 1.0, 0.0, 0.5, 0.0, 0.5, 0.0, 0.0, 0.0, 0.0, 1.0, 1.0, 1.0, 1.0, 0.0, 1.0, 0.0, 1.0, 0.0, 0.0, 0.0, 0.0, 1.0, 0.0, 1.0, 0.0, 0.0, 1.0, 0.0, 1.0, 0.0, 0.5, 0.0, 0.5, 1.0, 0.0, 1.0, 0.0, 1.0, 0.5, 1.0, 0.5, 0.06462, 0.06462, 0.06462, 0.4354, 0.06462, 0.4354, 0.06462, 0.06462, 0.9354, 0.4354, 0.9354, 0.06462, 0.9354, 0.06462, 0.9354, 0.4354, 0.0, 0.5, 0.06462, 0.5646, 0.06462, 0.9354, 0.0, 1.0, 0.0, 1.0, 0.06462, 0.9354, 0.9354, 0.9354, 1.0, 1.0, 0.9354, 0.4354, 0.9354, 0.5646, 0.9354, 0.5646, 0.9354, 0.5, 0.9354, 0.4354, 0.9354, 0.5646, 0.9354, 0.5646, 0.9354, 0.4354, 0.9354, 0.4354, 1.0, 1.0, 0.9354, 0.9354, 0.06462, 0.9354, 0.0, 1.0, 0.0, 1.0, 0.06462, 0.9354, 0.06462, 0.5646, 0.0, 0.5, 0.0, 0.0, 0.06462, 0.06462, 0.9354, 0.06462, 1.0, 0.0, 0.0, 0.5, 0.06462, 0.4354, 0.06462, 0.06462, 0.0, 0.0, 0.0, 0.0, 0.06462, 0.06462, 0.06462, 0.4354, 0.0, 0.5, 1.0, 0.0, 1.0, 0.5, 0.0, 0.0, 0.9354, 0.4354, 0.9354, 0.06462, 1.0, 0.0, 0.9354, 0.06462, 0.06462, 0.06462, 0.0, 0.0, 0.9354, 0.06462, 0.06462, 0.06462, 0.06462, 0.06462, 0.9354, 0.06462, 0.06462, 0.9354, 0.06462, 0.9354, 0.9354, 0.9354, 0.9354, 0.9354, 0.06462, 0.9354, 0.06462, 0.9354, 0.9354, 0.9354, 0.9354, 0.9354, 0.06462, 0.5646, 0.06462, 0.5646, 0.06462, 0.9354, 0.06462, 0.9354, 0.9354, 0.9354, 0.9354, 0.9354, 0.9354, 0.5646, 0.9354, 0.5646, 0.9354, 0.06462, 0.06462, 0.06462, 0.06462, 0.06462, 0.9354, 0.06462, 0.9354, 0.4354, 0.9354, 0.06462, 0.9354, 0.06462, 0.9354, 0.4354, 0.06462, 0.06462, 0.06462, 0.4354, 0.06462, 0.4354, 0.06462, 0.06462, 1.0, 1.0, 0.9354, 0.9354, 0.9354, 0.5646, 0.0, 0.0, 1.0, 0.5, 1.0, 1.0, 1.0, 0.5, 0.9354, 0.5, 0.9354, 0.5646, 0.9354, 0.9354, 1.0, 0.0, 0.9354, 0.06462, 0.9354, 0.4354, 0.9354, 0.5, 1.0, 0.5, 0.06462, 0.4354, 0.06462, 0.4354, 0.06462, 0.5646, 0.06462, 0.5646, 0.06462, 0.5646, 0.06462, 0.4354, 0.06462, 0.5646, 0.0, 0.5, 0.06462, 0.4354, 0.06462, 0.5646, 0.06462, 0.4354, 0.0, 0.5, 0.9354, 0.9354, 0.9354, 0.5646, 0.9354, 0.5646, 0.9354, 0.9354, 0.06462, 0.5646, 0.06462, 0.9354, 0.06462, 0.9354, 0.06462, 0.5646, 1.0, 0.5, 1.0, 1.0, 1.0, 1.0, 1.0, 0.5, 0.0, 0.5, 0.0, 0.0, 0.0, 0.0, 0.0, 0.5, 1.0, 1.0, 0.0, 1.0, 0.0, 1.0, 1.0, 1.0, 0.0, 0.0, 1.0, 0.0, 1.0, 0.0, 0.0, 0.0, 0.0, 1.0, 0.0, 0.5, 0.0, 0.5, 0.0, 1.0, 1.0, 0.0, 1.0, 0.5, 1.0, 0.5, 1.0, 0.0, 0.06462, 0.06462, 0.06462, 0.06462, 0.06462, 0.4354, 0.06462, 0.4354, 0.9354, 0.4354, 0.9354, 0.4354, 0.9354, 0.06462, 0.9354, 0.06462, 0.0, 0.5, 0.0, 1.0, 0.06462, 0.9354, 0.06462, 0.5646, 0.0, 1.0, 1.0, 1.0, 0.9354, 0.9354, 0.06462, 0.9354, 0.9354, 0.4354, 0.9354, 0.4354, 0.9354, 0.5, 0.9354, 0.5646, 0.9354, 0.5646, 0.9354, 0.5646, 0.9354, 0.4354, 0.9354, 0.4354, 0.9354, 0.5646, 1.0, 1.0, 0.0, 1.0, 0.06462, 0.9354, 0.9354, 0.9354, 0.0, 1.0, 0.0, 0.5, 0.06462, 0.5646, 0.06462, 0.9354, 0.0, 0.0, 1.0, 0.0, 0.9354, 0.06462, 0.06462, 0.06462, 0.0, 0.5, 0.0, 0.0, 0.06462, 0.06462, 0.06462, 0.4354, 0.0, 0.0, 0.0, 0.5, 0.06462, 0.4354, 0.06462, 0.06462, 1.0, 0.0, 0.9354, 0.06462, 0.9354, 0.4354, 0.0, 0.0, 1.0, 0.5, 1.0, 0.0, 0.0, 0.0, 0.06462, 0.06462, 0.9354, 0.06462, 0.9354, 0.06462, 0.9354, 0.06462, 0.06462, 0.06462, 0.06462, 0.06462, 0.06462, 0.9354, 0.9354, 0.9354, 0.9354, 0.9354, 0.06462, 0.9354, 0.06462, 0.9354, 0.9354, 0.9354, 0.9354, 0.9354, 0.06462, 0.9354, 0.06462, 0.5646, 0.06462, 0.9354, 0.06462, 0.9354, 0.06462, 0.5646, 0.9354, 0.9354, 0.9354, 0.5646, 0.9354, 0.5646, 0.9354, 0.9354, 0.9354, 0.06462, 0.9354, 0.06462, 0.06462, 0.06462, 0.06462, 0.06462, 0.9354, 0.4354, 0.9354, 0.4354, 0.9354, 0.06462, 0.9354, 0.06462, 0.06462, 0.06462, 0.06462, 0.06462, 0.06462, 0.4354, 0.06462, 0.4354, 1.0, 1.0, 1.0, 0.5, 0.0, 0.0, 0.9354, 0.5646, 0.9354, 0.9354, 1.0, 1.0, 0.9354, 0.9354, 0.9354, 0.5646, 0.9354, 0.5, 1.0, 0.5, 1.0, 0.0, 1.0, 0.5, 0.9354, 0.5, 0.9354, 0.4354, 0.9354, 0.06462, 0.06462, 0.4354, 0.06462, 0.4354, 0.06462, 0.5646, 0.06462, 0.5646, 0.06462, 0.5646, 0.06462, 0.4354, 0.06462, 0.5646, 0.06462, 0.4354, 0.0, 0.5, 0.06462, 0.5646, 0.0, 0.5, 0.06462, 0.4354])
me_plane_012.materials.append(mat_bright_wood)
me_plane_012.use_remesh_fix_poles = True
me_plane_012.use_remesh_preserve_attributes = False
me_plane_012.update()
me_cube_045 = bpy.data.meshes.new('Cube.045')
me_cube_045.from_pydata([(-0.03661, -0.04557, -0.7505), (-0.03661, -0.04557, 0.7505), (-0.03661, 0.04557, -0.7505), (-0.03661, 0.04557, 0.7505), (0.03661, -0.04557, -0.7505), (0.03661, -0.04557, 0.7505), (0.03661, 0.04557, -0.7505), (0.03661, 0.04557, 0.7505), (0.2795, -0.1482, 0.7505), (-0.2795, -0.1482, 0.7505), (0.2795, -0.1482, -0.7505), (-0.2795, -0.1482, -0.7505), (0.2795, 0.08731, 0.7505), (-0.2795, 0.08731, 0.7505), (0.2795, 0.08731, -0.7505), (-0.2795, 0.08731, -0.7505), (0.3724, -0.1482, -1.0), (0.3724, -0.1482, 1.0), (-0.3724, -0.1482, 1.0), (-0.3724, -0.1482, -1.0), (-0.3724, 0.08731, -1.0), (0.3724, 0.08731, -1.0), (0.3724, 0.08731, 1.0), (-0.3724, 0.08731, 1.0), (0.3724, -0.1482, 3.534e-07), (0.3724, 0.08731, 3.301e-07), (0.2795, -0.1482, 3.722e-07), (0.2795, 0.08731, 3.49e-07), (0.2795, -0.03044, -0.7505), (0.2795, -0.03044, 0.7505), (-0.2795, -0.03044, -0.7505), (-0.2795, -0.03044, 0.7505), (0.2795, -0.03044, 3.606e-07), (0.2795, -0.04557, -0.09867), (-0.2795, -0.04557, -0.09867), (0.2795, 0.04557, -0.09867), (-0.2795, 0.04557, -0.09867), (0.2795, -0.04557, 0.09867), (-0.2795, -0.04557, 0.09867), (0.2795, 0.04557, 0.09867), (-0.2795, 0.04557, 0.09867), (-0.03661, -0.04557, -10.55), (-0.03661, -0.04557, -9.05), (-0.03661, 0.04557, -10.55), (-0.03661, 0.04557, -9.05), (0.03661, -0.04557, -10.55), (0.03661, -0.04557, -9.05), (0.03661, 0.04557, -10.55), (0.03661, 0.04557, -9.05), (0.2795, -0.1482, -9.05), (-0.2795, -0.1482, -9.05), (0.2795, -0.1482, -10.55), (-0.2795, -0.1482, -10.55), (0.2795, 0.08731, -9.05), (-0.2795, 0.08731, -9.05), (0.2795, 0.08731, -10.55), (-0.2795, 0.08731, -10.55), (0.3724, -0.1482, -10.8), (0.3724, -0.1482, -8.8), (-0.3724, -0.1482, -8.8), (-0.3724, -0.1482, -10.8), (-0.3724, 0.08731, -10.8), (0.3724, 0.08731, -10.8), (0.3724, 0.08731, -8.8), (-0.3724, 0.08731, -8.8), (0.3724, -0.1482, -9.8), (0.3724, 0.08731, -9.8), (0.2795, -0.1482, -9.8), (0.2795, 0.08731, -9.8), (0.2795, -0.03044, -10.55), (0.2795, -0.03044, -9.05), (-0.2795, -0.03044, -10.55), (-0.2795, -0.03044, -9.05), (0.2795, -0.03044, -9.8), (0.2795, -0.04557, -9.899), (-0.2795, -0.04557, -9.899), (0.2795, 0.04557, -9.899), (-0.2795, 0.04557, -9.899), (0.2795, -0.04557, -9.701), (-0.2795, -0.04557, -9.701), (0.2795, 0.04557, -9.701), (-0.2795, 0.04557, -9.701), (-0.03661, -0.04557, -20.35), (-0.03661, -0.04557, -18.85), (-0.03661, 0.04557, -20.35), (-0.03661, 0.04557, -18.85), (0.03661, -0.04557, -20.35), (0.03661, -0.04557, -18.85), (0.03661, 0.04557, -20.35), (0.03661, 0.04557, -18.85), (0.2795, -0.1482, -18.85), (-0.2795, -0.1482, -18.85), (0.2795, -0.1482, -20.35), (-0.2795, -0.1482, -20.35), (0.2795, 0.08731, -18.85), (-0.2795, 0.08731, -18.85), (0.2795, 0.08731, -20.35), (-0.2795, 0.08731, -20.35), (0.3724, -0.1482, -20.6), (0.3724, -0.1482, -18.6), (-0.3724, -0.1482, -18.6), (-0.3724, -0.1482, -20.6), (-0.3724, 0.08731, -20.6), (0.3724, 0.08731, -20.6), (0.3724, 0.08731, -18.6), (-0.3724, 0.08731, -18.6), (0.3724, -0.1482, -19.6), (0.3724, 0.08731, -19.6), (0.2795, -0.1482, -19.6), (0.2795, 0.08731, -19.6), (0.2795, -0.03044, -20.35), (0.2795, -0.03044, -18.85), (-0.2795, -0.03044, -20.35), (-0.2795, -0.03044, -18.85), (0.2795, -0.03044, -19.6), (0.2795, -0.04557, -19.7), (-0.2795, -0.04557, -19.7), (0.2795, 0.04557, -19.7), (-0.2795, 0.04557, -19.7), (0.2795, -0.04557, -19.5), (-0.2795, -0.04557, -19.5), (0.2795, 0.04557, -19.5), (-0.2795, 0.04557, -19.5)], [], [(0, 1, 3, 2), (2, 3, 7, 6), (6, 7, 5, 4), (4, 5, 1, 0), (2, 6, 4, 0), (7, 3, 1, 5), (28, 14, 15, 30), (16, 19, 20, 21), (32, 29, 12, 27), (22, 23, 18, 17), (24, 25, 22, 17), (20, 19, 18, 23), (26, 10, 16, 24), (9, 8, 17, 18), (11, 9, 18, 19), (10, 11, 19, 16), (15, 14, 21, 20), (27, 12, 22, 25), (13, 15, 20, 23), (12, 13, 23, 22), (29, 31, 13, 12), (31, 30, 15, 13), (14, 27, 25, 21), (8, 26, 24, 17), (16, 21, 25, 24), (28, 32, 27, 14), (10, 26, 32, 28), (9, 11, 30, 31), (8, 9, 31, 29), (26, 8, 29, 32), (10, 28, 30, 11), (33, 34, 36, 35), (35, 36, 40, 39), (39, 40, 38, 37), (37, 38, 34, 33), (35, 39, 37, 33), (40, 36, 34, 38), (41, 42, 44, 43), (43, 44, 48, 47), (47, 48, 46, 45), (45, 46, 42, 41), (43, 47, 45, 41), (48, 44, 42, 46), (69, 55, 56, 71), (57, 60, 61, 62), (73, 70, 53, 68), (63, 64, 59, 58), (65, 66, 63, 58), (61, 60, 59, 64), (67, 51, 57, 65), (50, 49, 58, 59), (52, 50, 59, 60), (51, 52, 60, 57), (56, 55, 62, 61), (68, 53, 63, 66), (54, 56, 61, 64), (53, 54, 64, 63), (70, 72, 54, 53), (72, 71, 56, 54), (55, 68, 66, 62), (49, 67, 65, 58), (57, 62, 66, 65), (69, 73, 68, 55), (51, 67, 73, 69), (50, 52, 71, 72), (49, 50, 72, 70), (67, 49, 70, 73), (51, 69, 71, 52), (74, 75, 77, 76), (76, 77, 81, 80), (80, 81, 79, 78), (78, 79, 75, 74), (76, 80, 78, 74), (81, 77, 75, 79), (82, 83, 85, 84), (84, 85, 89, 88), (88, 89, 87, 86), (86, 87, 83, 82), (84, 88, 86, 82), (89, 85, 83, 87), (110, 96, 97, 112), (98, 101, 102, 103), (114, 111, 94, 109), (104, 105, 100, 99), (106, 107, 104, 99), (102, 101, 100, 105), (108, 92, 98, 106), (91, 90, 99, 100), (93, 91, 100, 101), (92, 93, 101, 98), (97, 96, 103, 102), (109, 94, 104, 107), (95, 97, 102, 105), (94, 95, 105, 104), (111, 113, 95, 94), (113, 112, 97, 95), (96, 109, 107, 103), (90, 108, 106, 99), (98, 103, 107, 106), (110, 114, 109, 96), (92, 108, 114, 110), (91, 93, 112, 113), (90, 91, 113, 111), (108, 90, 111, 114), (92, 110, 112, 93), (115, 116, 118, 117), (117, 118, 122, 121), (121, 122, 120, 119), (119, 120, 116, 115), (117, 121, 119, 115), (122, 118, 116, 120)])
_uv = me_cube_045.uv_layers.new(name='UVMap')
_uv.uv.foreach_set('vector', [0.375, 0.0, 0.625, 0.0, 0.625, 0.25, 0.375, 0.25, 0.375, 0.25, 0.625, 0.25, 0.625, 0.5, 0.375, 0.5, 0.375, 0.5, 0.625, 0.5, 0.625, 0.75, 0.375, 0.75, 0.375, 0.75, 0.625, 0.75, 0.625, 1.0, 0.375, 1.0, 0.125, 0.5, 0.375, 0.5, 0.375, 0.75, 0.125, 0.75, 0.625, 0.5, 0.875, 0.5, 0.875, 0.75, 0.625, 0.75, 0.4062, 0.375, 0.4062, 0.5312, 0.5938, 0.5312, 0.5938, 0.375, 0.375, 0.25, 0.625, 0.25, 0.625, 0.5, 0.375, 0.5, 0.4062, 0.375, 0.4062, 0.375, 0.4062, 0.7188, 0.4062, 0.625, 0.375, 0.75, 0.625, 0.75, 0.625, 1.0, 0.375, 1.0, 0.125, 0.625, 0.375, 0.625, 0.375, 0.75, 0.125, 0.75, 0.625, 0.5, 0.875, 0.5, 0.875, 0.75, 0.625, 0.75, 0.4062, 0.125, 0.4062, 0.2188, 0.375, 0.25, 0.375, 0.125, 0.5938, 0.03119, 0.4062, 0.03119, 0.375, 0.0, 0.625, 0.0, 0.5938, 0.2188, 0.5938, 0.03119, 0.625, 0.0, 0.625, 0.25, 0.4062, 0.2188, 0.5938, 0.2188, 0.625, 0.25, 0.375, 0.25, 0.5938, 0.5312, 0.4062, 0.5312, 0.375, 0.5, 0.625, 0.5, 0.4062, 0.625, 0.4062, 0.7188, 0.375, 0.75, 0.375, 0.625, 0.5938, 0.7188, 0.5938, 0.5312, 0.625, 0.5, 0.625, 0.75, 0.4062, 0.7188, 0.5938, 0.7188, 0.625, 0.75, 0.375, 0.75, 0.4062, 0.375, 0.5938, 0.375, 0.5938, 0.7188, 0.4062, 0.7188, 0.5938, 0.375, 0.5938, 0.375, 0.5938, 0.5312, 0.5938, 0.7188, 0.4062, 0.5312, 0.4062, 0.625, 0.375, 0.625, 0.375, 0.5, 0.4062, 0.03119, 0.4062, 0.125, 0.375, 0.125, 0.375, 0.0, 0.125, 0.5, 0.375, 0.5, 0.375, 0.625, 0.125, 0.625, 0.4062, 0.375, 0.4062, 0.375, 0.4062, 0.625, 0.4062, 0.5312, 0.4062, 0.2188, 0.4062, 0.125, 0.4062, 0.375, 0.4062, 0.375, 0.5938, 0.03119, 0.5938, 0.2188, 0.5938, 0.375, 0.5938, 0.375, 0.4062, 0.03119, 0.5938, 0.03119, 0.5938, 0.375, 0.4062, 0.375, 0.4062, 0.125, 0.4062, 0.03119, 0.4062, 0.375, 0.4062, 0.375, 0.4062, 0.2188, 0.4062, 0.375, 0.5938, 0.375, 0.5938, 0.2188, 0.375, 0.0, 0.625, 0.0, 0.625, 0.25, 0.375, 0.25, 0.375, 0.25, 0.625, 0.25, 0.625, 0.5, 0.375, 0.5, 0.375, 0.5, 0.625, 0.5, 0.625, 0.75, 0.375, 0.75, 0.375, 0.75, 0.625, 0.75, 0.625, 1.0, 0.375, 1.0, 0.125, 0.5, 0.375, 0.5, 0.375, 0.75, 0.125, 0.75, 0.625, 0.5, 0.875, 0.5, 0.875, 0.75, 0.625, 0.75, 0.375, 0.0, 0.625, 0.0, 0.625, 0.25, 0.375, 0.25, 0.375, 0.25, 0.625, 0.25, 0.625, 0.5, 0.375, 0.5, 0.375, 0.5, 0.625, 0.5, 0.625, 0.75, 0.375, 0.75, 0.375, 0.75, 0.625, 0.75, 0.625, 1.0, 0.375, 1.0, 0.125, 0.5, 0.375, 0.5, 0.375, 0.75, 0.125, 0.75, 0.625, 0.5, 0.875, 0.5, 0.875, 0.75, 0.625, 0.75, 0.4062, 0.375, 0.4062, 0.5312, 0.5938, 0.5312, 0.5938, 0.375, 0.375, 0.25, 0.625, 0.25, 0.625, 0.5, 0.375, 0.5, 0.4062, 0.375, 0.4062, 0.375, 0.4062, 0.7188, 0.4062, 0.625, 0.375, 0.75, 0.625, 0.75, 0.625, 1.0, 0.375, 1.0, 0.125, 0.625, 0.375, 0.625, 0.375, 0.75, 0.125, 0.75, 0.625, 0.5, 0.875, 0.5, 0.875, 0.75, 0.625, 0.75, 0.4062, 0.125, 0.4062, 0.2188, 0.375, 0.25, 0.375, 0.125, 0.5938, 0.03119, 0.4062, 0.03119, 0.375, 0.0, 0.625, 0.0, 0.5938, 0.2188, 0.5938, 0.03119, 0.625, 0.0, 0.625, 0.25, 0.4062, 0.2188, 0.5938, 0.2188, 0.625, 0.25, 0.375, 0.25, 0.5938, 0.5312, 0.4062, 0.5312, 0.375, 0.5, 0.625, 0.5, 0.4062, 0.625, 0.4062, 0.7188, 0.375, 0.75, 0.375, 0.625, 0.5938, 0.7188, 0.5938, 0.5312, 0.625, 0.5, 0.625, 0.75, 0.4062, 0.7188, 0.5938, 0.7188, 0.625, 0.75, 0.375, 0.75, 0.4062, 0.375, 0.5938, 0.375, 0.5938, 0.7188, 0.4062, 0.7188, 0.5938, 0.375, 0.5938, 0.375, 0.5938, 0.5312, 0.5938, 0.7188, 0.4062, 0.5312, 0.4062, 0.625, 0.375, 0.625, 0.375, 0.5, 0.4062, 0.03119, 0.4062, 0.125, 0.375, 0.125, 0.375, 0.0, 0.125, 0.5, 0.375, 0.5, 0.375, 0.625, 0.125, 0.625, 0.4062, 0.375, 0.4062, 0.375, 0.4062, 0.625, 0.4062, 0.5312, 0.4062, 0.2188, 0.4062, 0.125, 0.4062, 0.375, 0.4062, 0.375, 0.5938, 0.03119, 0.5938, 0.2188, 0.5938, 0.375, 0.5938, 0.375, 0.4062, 0.03119, 0.5938, 0.03119, 0.5938, 0.375, 0.4062, 0.375, 0.4062, 0.125, 0.4062, 0.03119, 0.4062, 0.375, 0.4062, 0.375, 0.4062, 0.2188, 0.4062, 0.375, 0.5938, 0.375, 0.5938, 0.2188, 0.375, 0.0, 0.625, 0.0, 0.625, 0.25, 0.375, 0.25, 0.375, 0.25, 0.625, 0.25, 0.625, 0.5, 0.375, 0.5, 0.375, 0.5, 0.625, 0.5, 0.625, 0.75, 0.375, 0.75, 0.375, 0.75, 0.625, 0.75, 0.625, 1.0, 0.375, 1.0, 0.125, 0.5, 0.375, 0.5, 0.375, 0.75, 0.125, 0.75, 0.625, 0.5, 0.875, 0.5, 0.875, 0.75, 0.625, 0.75, 0.375, 0.0, 0.625, 0.0, 0.625, 0.25, 0.375, 0.25, 0.375, 0.25, 0.625, 0.25, 0.625, 0.5, 0.375, 0.5, 0.375, 0.5, 0.625, 0.5, 0.625, 0.75, 0.375, 0.75, 0.375, 0.75, 0.625, 0.75, 0.625, 1.0, 0.375, 1.0, 0.125, 0.5, 0.375, 0.5, 0.375, 0.75, 0.125, 0.75, 0.625, 0.5, 0.875, 0.5, 0.875, 0.75, 0.625, 0.75, 0.4062, 0.375, 0.4062, 0.5312, 0.5938, 0.5312, 0.5938, 0.375, 0.375, 0.25, 0.625, 0.25, 0.625, 0.5, 0.375, 0.5, 0.4062, 0.375, 0.4062, 0.375, 0.4062, 0.7188, 0.4062, 0.625, 0.375, 0.75, 0.625, 0.75, 0.625, 1.0, 0.375, 1.0, 0.125, 0.625, 0.375, 0.625, 0.375, 0.75, 0.125, 0.75, 0.625, 0.5, 0.875, 0.5, 0.875, 0.75, 0.625, 0.75, 0.4062, 0.125, 0.4062, 0.2188, 0.375, 0.25, 0.375, 0.125, 0.5938, 0.03119, 0.4062, 0.03119, 0.375, 0.0, 0.625, 0.0, 0.5938, 0.2188, 0.5938, 0.03119, 0.625, 0.0, 0.625, 0.25, 0.4062, 0.2188, 0.5938, 0.2188, 0.625, 0.25, 0.375, 0.25, 0.5938, 0.5312, 0.4062, 0.5312, 0.375, 0.5, 0.625, 0.5, 0.4062, 0.625, 0.4062, 0.7188, 0.375, 0.75, 0.375, 0.625, 0.5938, 0.7188, 0.5938, 0.5312, 0.625, 0.5, 0.625, 0.75, 0.4062, 0.7188, 0.5938, 0.7188, 0.625, 0.75, 0.375, 0.75, 0.4062, 0.375, 0.5938, 0.375, 0.5938, 0.7188, 0.4062, 0.7188, 0.5938, 0.375, 0.5938, 0.375, 0.5938, 0.5312, 0.5938, 0.7188, 0.4062, 0.5312, 0.4062, 0.625, 0.375, 0.625, 0.375, 0.5, 0.4062, 0.03119, 0.4062, 0.125, 0.375, 0.125, 0.375, 0.0, 0.125, 0.5, 0.375, 0.5, 0.375, 0.625, 0.125, 0.625, 0.4062, 0.375, 0.4062, 0.375, 0.4062, 0.625, 0.4062, 0.5312, 0.4062, 0.2188, 0.4062, 0.125, 0.4062, 0.375, 0.4062, 0.375, 0.5938, 0.03119, 0.5938, 0.2188, 0.5938, 0.375, 0.5938, 0.375, 0.4062, 0.03119, 0.5938, 0.03119, 0.5938, 0.375, 0.4062, 0.375, 0.4062, 0.125, 0.4062, 0.03119, 0.4062, 0.375, 0.4062, 0.375, 0.4062, 0.2188, 0.4062, 0.375, 0.5938, 0.375, 0.5938, 0.2188, 0.375, 0.0, 0.625, 0.0, 0.625, 0.25, 0.375, 0.25, 0.375, 0.25, 0.625, 0.25, 0.625, 0.5, 0.375, 0.5, 0.375, 0.5, 0.625, 0.5, 0.625, 0.75, 0.375, 0.75, 0.375, 0.75, 0.625, 0.75, 0.625, 1.0, 0.375, 1.0, 0.125, 0.5, 0.375, 0.5, 0.375, 0.75, 0.125, 0.75, 0.625, 0.5, 0.875, 0.5, 0.875, 0.75, 0.625, 0.75])
me_cube_045.materials.append(mat_bright_wood)
me_cube_045.use_remesh_fix_poles = True
me_cube_045.use_remesh_preserve_attributes = False
me_cube_045.update()

# ---- objects
ob_cube = bpy.data.objects.new('Cube', me_cube)
ob_frontwall_001 = bpy.data.objects.new('frontWall.001', me_cube_017)
ob_cube_013 = bpy.data.objects.new('Cube.013', me_cube_018)
ob_cube_014 = bpy.data.objects.new('Cube.014', me_cube_019)
ob_cube_016 = bpy.data.objects.new('Cube.016', me_cube_040)
ob_cube_018 = bpy.data.objects.new('Cube.018', me_cube_042)
ob_cube_017 = bpy.data.objects.new('Cube.017', me_cube_050)
ob_cube_015 = bpy.data.objects.new('Cube.015', me_cube_038)
ob_cube_019 = bpy.data.objects.new('Cube.019', me_cube_043)
ob_cube_021 = bpy.data.objects.new('Cube.021', me_cube_055)
ob_cube_022 = bpy.data.objects.new('Cube.022', me_cube_054)
ob_cube_023 = bpy.data.objects.new('Cube.023', me_cube_056)
ob_plane_002 = bpy.data.objects.new('Plane.002', me_plane_007)
ob_plane_005 = bpy.data.objects.new('Plane.005', me_plane_010)
ob_walltopside = bpy.data.objects.new('wallTopSide', me_cube_044)
ob_cube_020 = bpy.data.objects.new('Cube.020', me_cube_051)
ob_stabledoorhingebot = bpy.data.objects.new('stableDoorHingeBot', me_cube_057)
ob_stabledoor = bpy.data.objects.new('stableDoor', me_cube_058)
ob_stabledoorhingetop = bpy.data.objects.new('stableDoorHingeTop', me_cube_068)
ob_window = bpy.data.objects.new('window', me_plane_012)
ob_cube_025 = bpy.data.objects.new('Cube.025', me_cube_045)

# ---- transforms, parenting, visibility, modifiers, constraints
ob_cube.location = (9.573, -3.75, 3.544)
ob_cube.lock_rotations_4d = False
ob_cube.empty_display_type = 'ARROWS'
ob_cube.lineart.crease_threshold = 0.0
ob_frontwall_001.location = (9.573, 10.39, 4.099)
ob_cube_013.location = (-30.15, -3.75, 3.544)
ob_cube_013.lock_rotations_4d = False
ob_cube_013.empty_display_type = 'ARROWS'
ob_cube_013.lineart.crease_threshold = 0.0
ob_cube_014.location = (-30.99, 1.412, 1.213)
ob_cube_016.location = (9.573, 10.39, 11.78)
ob_cube_018.location = (-10.29, 20.53, 4.099)
ob_cube_018.rotation_euler = (0.0, -0.0, 1.571)
ob_cube_017.location = (-10.29, -4.226, 7.16)
ob_cube_017.lock_rotations_4d = False
ob_cube_017.empty_display_type = 'ARROWS'
ob_cube_017.lineart.crease_threshold = 0.0
ob_cube_015.location = (8.584, -7.748, 1.213)
ob_cube_015.rotation_euler = (0.0, -0.0, 1.571)
ob_cube_019.location = (8.066, 15.74, 18.49)
ob_cube_019.rotation_euler = (0.0, 0.7854, -1.571)
ob_cube_019.scale = (1.0, 1.0, 2.202)
ob_cube_021.location = (10.09, 5.395, 1.689)
ob_cube_021.rotation_euler = (0.0, -0.0, 0.2618)
ob_cube_021.scale = (0.1431, 1.0, 0.1812)
ob_cube_022.location = (10.23, 4.878, 4.099)
ob_cube_022.rotation_euler = (0.0, -0.0, 0.2618)
ob_cube_022.scale = (1.0, 0.2477, 1.0)
ob_cube_023.location = (10.09, 5.395, 6.473)
ob_cube_023.rotation_euler = (0.0, -0.0, 0.2618)
ob_cube_023.scale = (0.1431, 1.0, 0.1812)
ob_plane_002.location = (9.573, 10.39, 18.38)
ob_plane_002.rotation_euler = (-0.0, 1.571, 0.0)
ob_plane_005.location = (0.0, -6.911, 2.265e-06)
ob_walltopside.location = (-10.29, 20.53, 10.81)
ob_cube_020.location = (8.761, 28.15, 0.2531)
ob_cube_020.scale = (0.2531, 0.2531, 0.2531)
ob_stabledoorhingebot.location = (10.26, 7.786, 10.59)
ob_stabledoorhingebot.rotation_euler = (0.0, -0.0, 0.5252)
ob_stabledoorhingebot.scale = (0.1431, 0.8312, 0.08645)
ob_stabledoor.location = (10.48, 7.414, 11.74)
ob_stabledoor.rotation_euler = (0.0, -0.0, 0.5252)
ob_stabledoor.scale = (1.0, 0.2059, 0.4771)
ob_stabledoorhingetop.location = (10.26, 7.786, 12.87)
ob_stabledoorhingetop.rotation_euler = (0.0, -0.0, 0.5252)
ob_stabledoorhingetop.scale = (0.1431, 0.8312, 0.08645)
ob_window.location = (9.564, 10.22, 11.73)
ob_window.rotation_euler = (-0.0, 1.571, 0.0)
ob_window.scale = (2.061, 1.575, 1.0)
ob_cube_025.location = (-0.8528, 20.57, 11.13)
ob_cube_025.rotation_euler = (-0.0, 1.571, 0.0)
ob_cube_025.scale = (2.685, 2.257, 1.0)

# ---- collection membership
col_house7.objects.link(ob_cube)
col_house7.objects.link(ob_frontwall_001)
col_house7.objects.link(ob_cube_013)
col_house7.objects.link(ob_cube_014)
col_house7.objects.link(ob_cube_016)
col_house7.objects.link(ob_cube_018)
col_house7.objects.link(ob_cube_017)
col_house7.objects.link(ob_cube_015)
col_house7.objects.link(ob_cube_019)
col_house7.objects.link(ob_cube_021)
col_house7.objects.link(ob_cube_022)
col_house7.objects.link(ob_cube_023)
col_house7.objects.link(ob_plane_002)
col_house7.objects.link(ob_plane_005)
col_house7.objects.link(ob_walltopside)
col_house7.objects.link(ob_cube_020)
col_house7.objects.link(ob_stabledoorhingebot)
col_house7.objects.link(ob_stabledoor)
col_house7.objects.link(ob_stabledoorhingetop)
col_house7.objects.link(ob_window)
col_house7.objects.link(ob_cube_025)

# ---- scene / render settings (as saved in the file)
scene.frame_start = 1; scene.frame_end = 250; scene.frame_set(1)
scene.render.engine = 'BLENDER_EEVEE_NEXT'
scene.cycles.use_denoising = False
scene.cycles.samples = 128
scene.cycles.sampling_pattern = 'TABULATED_SOBOL'
scene.cycles.use_adaptive_sampling = False
scene.cycles.use_light_tree = False
scene.view_settings.view_transform = 'Filmic'
bpy.context.view_layer.update()

# ---- added for rendering (the .blend has no active camera and no usable light): camera, sun
cam_auto = bpy.data.cameras.new('AutoCamera')
cam_auto.lens = 50.0
cam_auto.sensor_width = 36.0
cam_auto.clip_end = 1098.59
ob_auto_camera = bpy.data.objects.new('AutoCamera', cam_auto)
scene.collection.objects.link(ob_auto_camera)
ob_auto_camera.location = (53.4802, -66.591, 62.1162)
ob_auto_camera.rotation_euler = (1.09748, -7.21219e-08, 0.694738)
scene.camera = ob_auto_camera
light_auto_sun = bpy.data.lights.new('AutoSun', 'SUN')
light_auto_sun.energy = 3.0
light_auto_sun.angle = 0.0523599
ob_auto_sun = bpy.data.objects.new('AutoSun', light_auto_sun)
scene.collection.objects.link(ob_auto_sun)
ob_auto_sun.rotation_euler = (0.872665, 0.174533, 0.523599)
bpy.context.view_layer.update()
